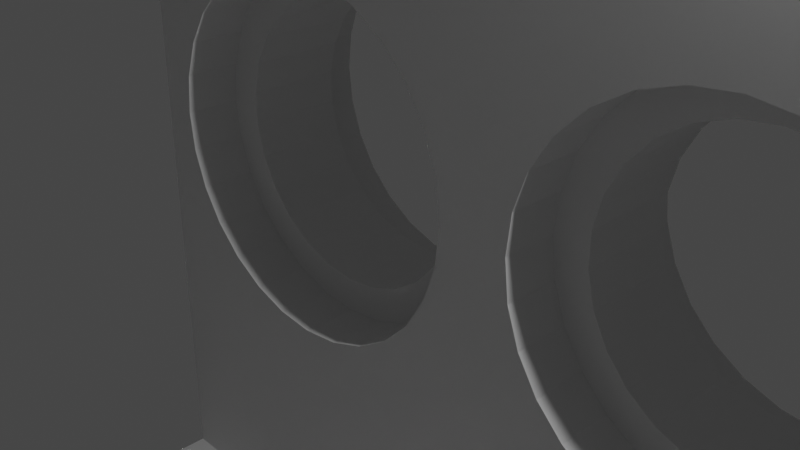 # Source: Bracket.blend  (saved by Blender 2.90.8; exported with 4.5.12 LTS)
import bpy
from mathutils import Matrix  # noqa: F401  (used for matrix-valued properties, if any)

bpy.ops.wm.read_factory_settings(use_empty=True)
scene = bpy.context.scene
scene.name = 'Scene'

# ---- collections
col_collection = bpy.data.collections.new('Collection'); scene.collection.children.link(col_collection)

# ---- world
world_world = bpy.data.worlds.new('World'); scene.world = world_world
world_world.use_nodes = True; world_world.node_tree.nodes.clear()
_N = world_world.node_tree.nodes; _L = world_world.node_tree.links
n0 = _N.new('ShaderNodeOutputWorld'); n0.name = 'World Output'; n0.location = (300, 300)
n1 = _N.new('ShaderNodeBackground'); n1.name = 'Background'; n1.location = (10, 300)
n1.inputs[0].default_value = (0.05088, 0.05088, 0.05088, 1.0)
_L.new(n1.outputs[0], n0.inputs[0])
n0.is_active_output = True
world_world.color = (0.05088, 0.05088, 0.05088)
world_world.use_sun_shadow = False
world_world.sun_shadow_jitter_overblur = 0.0

# ---- cameras
cam_camera = bpy.data.cameras.new('Camera')
cam_camera.clip_end = 100.0
cam_camera.ortho_scale = 7.314

# ---- lights
light_light = bpy.data.lights.new('Light', 'POINT')
light_light.transmission_factor = 0.0
light_light.energy = 1000.0
light_light.shadow_soft_size = 0.1
light_light.shadow_maximum_resolution = 0.006
light_light.use_absolute_resolution = True

# ---- meshes
me_bracket = bpy.data.meshes.new('Bracket')
me_bracket.from_pydata([(3.0, 3.288, -4.151), (2.444, 3.288, -4.214), (3.0, 4.088, -4.151), (3.556, 4.088, -4.214), (3.556, 4.088, -3.089), (4.085, 4.088, -4.399), (3.556, 3.288, -4.214), (4.085, 3.288, -4.399), (4.559, 4.088, -4.697), (4.085, 4.088, -2.904), (4.559, 4.088, -2.606), (4.955, 4.088, -2.21), (4.955, 4.088, -5.093), (5.252, 4.088, -5.567), (5.252, 4.088, -1.736), (5.437, 4.088, -6.095), (5.437, 4.088, -1.208), (6.0, 4.088, -8.051), (5.5, 4.088, -0.6513), (6.0, 4.088, 11.35), (5.5, 4.088, 5.349), (5.437, 4.088, 5.905), (5.252, 4.088, 6.433), (5.252, 4.088, 10.26), (5.437, 4.088, 10.79), (5.5, 4.088, 11.35), (5.942, 4.088, 11.93), (5.942, 1.088, 11.93), (6.0, 1.088, 11.35), (6.0, 1.088, -6.651), (5.5, 1.088, 5.349), (5.5, 1.088, -0.6513), (5.437, 1.088, -1.208), (5.252, 1.088, -1.736), (4.955, 1.088, -2.21), (4.559, 1.088, -2.606), (4.085, 1.088, -2.904), (3.556, 1.088, -3.089), (3.0, 1.088, -3.151), (2.444, 1.088, -3.089), (1.915, 1.088, -2.904), (1.915, 1.888, -2.904), (1.441, 1.888, -2.606), (1.441, 1.088, -2.606), (-1.915, 1.088, -2.904), (-1.441, 1.088, -2.606), (-1.915, 1.888, -2.904), (-2.444, 1.888, -3.089), (-2.444, 1.088, -3.089), (-6.0, 1.088, -6.651), (-3.0, 1.088, -3.151), (-3.556, 1.088, -3.089), (-4.085, 1.088, -2.904), (-4.559, 1.088, -2.606), (-4.955, 1.088, -2.21), (-5.252, 1.088, -1.736), (-5.437, 1.088, -1.208), (-5.5, 1.088, -0.6513), (-5.5, 1.088, 5.349), (-5.437, 1.088, 4.792), (-5.5, 1.888, 5.349), (-5.437, 1.888, 5.905), (-5.437, 1.088, 5.905), (-6.0, 1.088, 11.35), (-5.252, 1.088, 6.433), (-5.252, 1.088, 10.26), (-5.437, 1.088, 10.79), (-5.5, 1.088, 11.35), (-5.942, 1.088, 11.93), (-6.0, 4.088, 11.35), (-6.0, 4.088, -8.051), (-6.0, 2.488, -9.651), (-6.0, -7.912, -9.651), (-5.5, -1.912, -9.651), (-5.437, -2.468, -9.651), (-5.252, -2.996, -9.651), (-5.252, -6.827, -9.651), (-5.437, -7.355, -9.651), (-5.5, -7.912, -9.651), (-5.942, -8.497, -9.651), (-5.437, -8.468, -9.651), (-5.772, -9.06, -9.651), (-5.252, -8.996, -9.651), (-5.494, -9.579, -9.651), (-4.955, -9.471, -9.651), (-5.121, -10.03, -9.651), (-4.559, -9.866, -9.651), (-4.667, -10.41, -9.651), (-4.746, -10.35, -7.451), (-5.21, -9.941, -7.451), (-4.136, -9.558, -7.451), (-4.207, -10.66, -7.451), (-3.709, -9.782, -7.451), (-3.617, -10.85, -7.451), (-3.241, -9.897, -7.451), (-3.0, -10.91, -7.451), (-2.759, -9.897, -7.451), (-2.291, -9.782, -7.451), (-0.4714, -10.91, -7.451), (-3.0, -10.91, -9.651), (-3.585, -10.85, -9.651), (-3.0, -10.41, -9.651), (-2.444, -10.35, -9.651), (-1.915, -10.16, -9.651), (3.0, -10.91, -9.651), (0.4713, -10.91, -7.451), (3.0, -10.91, -7.451), (2.291, -9.782, -7.451), (2.759, -9.897, -7.451), (3.241, -9.897, -7.451), (3.616, -10.85, -7.451), (3.709, -9.782, -7.451), (4.207, -10.66, -7.451), (4.136, -9.558, -7.451), (4.745, -10.35, -7.451), (5.21, -9.941, -7.451), (5.121, -10.03, -9.651), (5.494, -9.579, -9.651), (5.579, -9.443, -7.451), (5.772, -9.06, -9.651), (5.839, -8.881, -7.451), (5.942, -8.497, -9.651), (5.928, -8.564, -6.651), (5.982, -8.24, -6.651), (6.0, -7.912, -9.651), (6.0, -7.912, -6.651), (6.0, 2.488, -9.651), (5.5, 3.288, -8.851), (5.5, 4.088, -8.051), (5.5, 3.288, -6.651), (5.5, 4.088, -6.651), (5.437, 3.288, -6.095), (5.252, 3.288, -5.567), (0.4999, 3.288, -6.651), (1.915, 3.288, -4.399), (4.955, 3.288, -5.093), (4.559, 3.288, -4.697), (1.441, 3.288, -4.697), (1.441, 4.088, -4.697), (1.915, 4.088, -4.399), (1.441, 4.088, -2.606), (1.915, 4.088, -2.904), (2.444, 4.088, -4.214), (2.444, 4.088, -3.089), (3.0, 4.088, -3.151), (3.0, 3.288, -3.151), (3.556, 3.288, -3.089), (4.085, 3.288, -2.904), (4.559, 3.288, -2.606), (3.929, 3.288, -2.422), (4.326, 3.288, -2.148), (4.955, 3.288, -2.21), (4.646, 3.288, -1.787), (5.252, 3.288, -1.736), (4.87, 3.288, -1.36), (5.437, 3.288, -1.208), (4.985, 3.288, -0.8923), (5.5, 3.288, -0.6513), (4.985, 3.288, -0.4102), (5.437, 3.288, -0.09495), (5.437, 4.088, -0.09495), (5.437, 4.088, 4.792), (5.252, 4.088, 4.264), (5.437, 3.288, 4.792), (5.5, 3.288, 5.349), (5.437, 3.288, 5.905), (4.985, 3.288, 5.59), (4.985, 3.288, 5.108), (4.985, 1.888, 5.59), (4.87, 1.888, 6.058), (4.87, 3.288, 6.058), (4.646, 1.888, 6.485), (4.646, 3.288, 6.485), (5.252, 3.288, 6.433), (4.955, 3.288, 6.907), (4.955, 4.088, 6.907), (4.559, 3.288, 7.303), (4.559, 4.088, 7.303), (4.955, 4.088, 9.79), (5.252, 3.288, 10.26), (5.437, 3.288, 10.79), (4.87, 3.288, 10.64), (4.646, 3.288, 10.21), (4.955, 3.288, 9.79), (4.326, 3.288, 9.852), (4.559, 3.288, 9.394), (4.559, 4.088, 9.394), (4.085, 4.088, 9.096), (4.085, 4.088, 7.601), (4.085, 3.288, 7.601), (3.556, 3.288, 7.786), (3.556, 4.088, 7.786), (3.0, 3.288, 7.849), (3.0, 4.088, 7.849), (3.556, 4.088, 8.911), (4.085, 3.288, 9.096), (3.556, 3.288, 8.911), (3.0, 4.088, 8.849), (3.0, 3.288, 8.849), (2.444, 4.088, 8.911), (2.444, 4.088, 7.786), (2.444, 3.288, 7.786), (1.915, 3.288, 7.601), (1.915, 4.088, 7.601), (1.441, 3.288, 7.303), (1.441, 4.088, 7.303), (1.441, 4.088, 9.394), (1.915, 4.088, 9.096), (2.444, 3.288, 8.911), (1.915, 3.288, 9.096), (2.521, 3.288, 9.407), (3.0, 3.288, 9.349), (3.0, 1.888, 9.349), (3.479, 1.888, 9.407), (3.479, 3.288, 9.407), (3.929, 1.888, 9.578), (3.929, 3.288, 9.578), (4.326, 1.888, 9.852), (4.646, 1.888, 10.21), (4.955, 1.888, 9.79), (5.252, 1.888, 10.26), (4.87, 1.888, 10.64), (5.437, 1.888, 10.79), (4.985, 1.888, 11.11), (4.985, 3.288, 11.11), (4.985, 1.888, 11.59), (4.985, 3.288, 11.59), (5.5, 3.288, 11.35), (5.437, 3.288, 11.91), (5.437, 4.088, 11.91), (5.252, 3.288, 12.43), (5.252, 4.088, 12.43), (5.772, 4.088, 12.5), (5.772, 1.088, 12.5), (5.494, 1.088, 13.02), (5.252, 1.088, 12.43), (4.955, 1.088, 12.91), (5.252, 1.888, 12.43), (5.437, 1.888, 11.91), (5.437, 1.088, 11.91), (5.5, 1.888, 11.35), (5.5, 1.088, 11.35), (5.437, 1.088, 10.79), (5.252, 1.088, 10.26), (5.252, 1.088, 6.433), (4.955, 1.088, 9.79), (4.955, 1.088, 6.907), (5.252, 1.888, 6.433), (5.437, 1.888, 5.905), (5.437, 1.088, 5.905), (5.5, 1.888, 5.349), (5.437, 1.888, 4.792), (5.437, 1.088, 4.792), (5.437, 1.088, -0.09495), (5.252, 1.088, 4.264), (5.252, 1.088, 0.4335), (5.437, 1.888, -0.09495), (5.5, 1.888, -0.6513), (5.437, 1.888, -1.208), (4.985, 1.888, -0.8923), (4.985, 1.888, -0.4102), (4.87, 1.888, -1.36), (5.252, 1.888, -1.736), (4.646, 1.888, -1.787), (4.955, 1.888, -2.21), (4.326, 1.888, -2.148), (4.559, 1.888, -2.606), (3.929, 1.888, -2.422), (3.479, 3.288, -2.593), (3.479, 1.888, -2.593), (3.0, 3.288, -2.651), (3.0, 1.888, -2.651), (2.521, 3.288, -2.593), (2.444, 3.288, -3.089), (1.915, 3.288, -2.904), (2.07, 3.288, -2.422), (2.521, 1.888, -2.593), (2.07, 1.888, -2.422), (1.674, 3.288, -2.148), (1.441, 3.288, -2.606), (1.045, 3.288, -2.21), (1.354, 3.288, -1.787), (1.674, 1.888, -2.148), (1.354, 1.888, -1.787), (1.13, 3.288, -1.36), (0.7475, 3.288, -1.736), (0.5626, 3.288, -1.208), (1.015, 3.288, -0.8923), (1.13, 1.888, -1.36), (1.015, 1.888, -0.8923), (1.015, 3.288, -0.4102), (0.4999, 3.288, -0.6513), (0.5626, 3.288, -0.09495), (1.13, 3.288, 0.05796), (1.015, 1.888, -0.4102), (1.13, 1.888, 0.05796), (1.354, 3.288, 0.4849), (0.7475, 3.288, 0.4335), (1.045, 3.288, 0.9075), (1.674, 3.288, 0.8458), (1.354, 1.888, 0.4849), (1.674, 1.888, 0.8458), (2.07, 3.288, 1.12), (1.441, 3.288, 1.303), (1.915, 3.288, 1.601), (2.521, 3.288, 1.291), (2.07, 1.888, 1.12), (2.521, 1.888, 1.291), (3.0, 3.288, 1.349), (2.444, 3.288, 1.786), (3.0, 3.288, 1.849), (3.556, 3.288, 1.786), (3.479, 3.288, 1.291), (3.0, 1.888, 1.349), (3.479, 1.888, 1.291), (3.929, 3.288, 1.12), (4.085, 3.288, 1.601), (4.559, 3.288, 1.303), (4.326, 3.288, 0.8458), (3.929, 1.888, 1.12), (4.326, 1.888, 0.8458), (4.646, 3.288, 0.4849), (4.955, 3.288, 0.9075), (5.252, 3.288, 0.4335), (4.87, 3.288, 0.05796), (4.646, 1.888, 0.4849), (4.87, 1.888, 0.05796), (5.252, 1.888, 0.4335), (4.955, 1.888, 0.9075), (4.559, 1.888, 1.303), (4.559, 1.088, 1.303), (4.085, 1.088, 1.601), (4.085, 1.088, 3.096), (3.556, 1.088, 2.911), (3.556, 1.088, 1.786), (3.0, 1.088, 2.849), (3.0, 1.088, 1.849), (2.444, 1.088, 1.786), (2.444, 1.088, 2.911), (1.915, 1.088, 1.601), (1.915, 1.088, 3.096), (1.441, 1.088, 3.394), (1.441, 1.088, 1.303), (1.045, 1.088, 3.79), (-1.441, 1.088, 3.394), (-1.045, 1.088, 3.79), (-1.441, 1.888, 3.394), (-1.915, 1.888, 3.096), (-1.915, 1.088, 3.096), (-1.441, 1.088, 1.303), (-1.915, 1.088, 1.601), (-2.444, 1.088, 2.911), (-2.444, 1.088, 1.786), (-3.0, 1.088, 2.849), (-3.0, 1.088, 1.849), (-3.556, 1.088, 1.786), (-3.556, 1.088, 2.911), (-4.085, 1.088, 1.601), (-4.085, 1.088, 3.096), (-4.559, 1.088, 3.394), (-4.559, 1.088, 1.303), (-4.955, 1.088, 3.79), (-4.955, 1.088, 0.9075), (-5.252, 1.088, 4.264), (-5.252, 1.088, 0.4335), (-5.437, 1.088, -0.09495), (-5.437, 1.888, 4.792), (-5.252, 1.888, 4.264), (-4.87, 1.888, 4.64), (-4.985, 1.888, 5.108), (-4.985, 1.888, 5.59), (-4.985, 3.288, 5.59), (-4.87, 3.288, 6.058), (-5.437, 3.288, 5.905), (-5.5, 3.288, 5.349), (-4.985, 3.288, 5.108), (-5.437, 3.288, 4.792), (-4.87, 3.288, 4.64), (-5.252, 3.288, 4.264), (-4.646, 3.288, 4.213), (-4.955, 3.288, 3.79), (-4.326, 3.288, 3.852), (-4.559, 3.288, 3.394), (-4.955, 4.088, 3.79), (-5.252, 4.088, 4.264), (-5.252, 4.088, 0.4335), (-4.955, 4.088, 0.9075), (-5.252, 3.288, 0.4335), (-5.437, 3.288, -0.09495), (-5.437, 4.088, -0.09495), (-5.5, 3.288, -0.6513), (-5.5, 4.088, -0.6513), (-5.5, 4.088, 5.349), (-5.437, 4.088, 4.792), (-5.437, 4.088, 5.905), (-5.252, 4.088, 6.433), (-5.252, 3.288, 6.433), (-4.955, 4.088, 6.907), (-4.955, 4.088, 9.79), (-4.559, 4.088, 9.394), (-4.559, 4.088, 7.303), (-4.955, 3.288, 6.907), (-4.559, 3.288, 7.303), (-4.085, 4.088, 7.601), (-4.085, 4.088, 9.096), (-3.556, 4.088, 8.911), (-3.556, 4.088, 7.786), (-4.085, 3.288, 7.601), (-3.556, 3.288, 7.786), (-3.0, 4.088, 7.849), (-3.0, 4.088, 8.849), (-2.444, 4.088, 8.911), (-2.444, 4.088, 7.786), (-3.0, 3.288, 7.849), (-2.444, 3.288, 7.786), (-1.915, 4.088, 7.601), (-1.915, 4.088, 9.096), (-1.441, 4.088, 9.394), (-1.441, 4.088, 7.303), (-1.915, 3.288, 7.601), (-1.441, 3.288, 7.303), (-1.045, 4.088, 6.907), (1.045, 4.088, 9.79), (1.045, 4.088, 6.907), (0.7475, 4.088, 6.433), (-0.7477, 4.088, 6.433), (0.5626, 4.088, 5.905), (-0.5628, 4.088, 5.905), (-0.5001, 4.088, 5.349), (0.4999, 4.088, 5.349), (-0.5628, 4.088, 4.792), (0.5626, 4.088, 4.792), (0.7475, 4.088, 4.264), (-0.7477, 4.088, 4.264), (-1.045, 4.088, 3.79), (1.045, 4.088, 3.79), (-1.441, 4.088, 3.394), (1.045, 4.088, 0.9075), (-1.045, 4.088, 0.9075), (-0.7477, 4.088, 0.4335), (0.7475, 4.088, 0.4335), (-0.5628, 4.088, -0.09495), (0.5626, 4.088, -0.09495), (-0.5001, 4.088, -0.6513), (0.4999, 4.088, -0.6513), (-0.5628, 4.088, -1.208), (0.5626, 4.088, -1.208), (0.7475, 4.088, -1.736), (-0.7477, 4.088, -1.736), (1.045, 4.088, -2.21), (-1.045, 4.088, -2.21), (1.045, 4.088, -5.093), (-1.441, 4.088, -2.606), (-1.045, 3.288, -2.21), (-0.7477, 3.288, -1.736), (-1.354, 3.288, -1.787), (-1.13, 3.288, -1.36), (-0.5628, 3.288, -1.208), (-1.015, 3.288, -0.8923), (-0.5001, 3.288, -0.6513), (-1.015, 3.288, -0.4102), (-0.5628, 3.288, -0.09495), (-1.13, 3.288, 0.05796), (-0.7477, 3.288, 0.4335), (-1.354, 3.288, 0.4849), (-1.045, 3.288, 0.9075), (-1.674, 3.288, 0.8458), (-1.441, 3.288, 1.303), (-1.441, 4.088, 1.303), (-1.915, 3.288, 1.601), (-1.915, 4.088, 1.601), (-1.915, 4.088, 3.096), (-1.441, 3.288, 3.394), (-1.045, 3.288, 3.79), (-1.674, 3.288, 3.852), (-1.354, 3.288, 4.213), (-0.7477, 3.288, 4.264), (-1.13, 3.288, 4.64), (-0.5628, 3.288, 4.792), (-1.015, 3.288, 5.108), (-0.5001, 3.288, 5.349), (-1.015, 3.288, 5.59), (-0.5628, 3.288, 5.905), (-1.13, 3.288, 6.058), (-0.7477, 3.288, 6.433), (-1.354, 3.288, 6.485), (-1.045, 3.288, 6.907), (-1.674, 3.288, 6.846), (-2.071, 3.288, 7.12), (-2.071, 1.888, 7.12), (-2.521, 1.888, 7.291), (-2.521, 3.288, 7.291), (-3.0, 3.288, 7.349), (-3.0, 1.888, 7.349), (-3.479, 1.888, 7.291), (-3.479, 3.288, 7.291), (-3.93, 1.888, 7.12), (-3.93, 3.288, 7.12), (-4.326, 3.288, 6.846), (-4.326, 1.888, 6.846), (-4.646, 1.888, 6.485), (-4.646, 3.288, 6.485), (-4.87, 1.888, 6.058), (-5.252, 1.888, 6.433), (-4.955, 1.888, 6.907), (-4.955, 1.088, 6.907), (-4.955, 1.088, 9.79), (-4.559, 1.088, 7.303), (-4.559, 1.088, 9.394), (-4.955, 1.888, 9.79), (-5.252, 1.888, 10.26), (-5.437, 1.888, 10.79), (-4.87, 1.888, 10.64), (-4.985, 1.888, 11.11), (-5.5, 1.888, 11.35), (-4.985, 1.888, 11.59), (-5.437, 1.888, 11.91), (-5.437, 1.088, 11.91), (-5.252, 1.888, 12.43), (-5.252, 1.088, 12.43), (-5.772, 1.088, 12.5), (-5.772, 4.088, 12.5), (-5.942, 4.088, 11.93), (-5.437, 4.088, 11.91), (-5.5, 4.088, 11.35), (-5.5, 3.288, 11.35), (-5.437, 3.288, 10.79), (-5.437, 4.088, 10.79), (-5.252, 4.088, 10.26), (-5.252, 3.288, 10.26), (-4.955, 3.288, 9.79), (-4.559, 3.288, 9.394), (-4.326, 3.288, 9.852), (-3.93, 3.288, 9.578), (-4.085, 3.288, 9.096), (-3.556, 3.288, 8.911), (-3.479, 3.288, 9.407), (-3.0, 3.288, 9.349), (-3.0, 3.288, 8.849), (-2.444, 3.288, 8.911), (-2.521, 3.288, 9.407), (-1.915, 3.288, 9.096), (-1.441, 3.288, 9.394), (-2.071, 3.288, 9.578), (-1.674, 3.288, 9.852), (-1.045, 3.288, 9.79), (-1.045, 4.088, 9.79), (0.7475, 4.088, 10.26), (1.045, 3.288, 9.79), (1.441, 3.288, 9.394), (2.07, 3.288, 9.578), (1.674, 3.288, 9.852), (2.07, 1.888, 9.578), (2.521, 1.888, 9.407), (1.915, 1.888, 9.096), (1.441, 1.888, 9.394), (1.674, 1.888, 9.852), (1.045, 1.888, 9.79), (1.441, 1.088, 9.394), (1.915, 1.088, 9.096), (1.441, 1.088, 7.303), (-1.045, 1.088, 6.907), (-1.045, 1.088, 9.79), (-1.441, 1.088, 9.394), (-1.441, 1.088, 7.303), (-1.045, 1.888, 6.907), (-0.7477, 1.888, 6.433), (-0.7477, 1.088, 6.433), (1.045, 1.088, 6.907), (0.7475, 1.088, 6.433), (1.045, 1.888, 6.907), (1.441, 1.888, 7.303), (1.915, 1.888, 7.601), (1.915, 1.088, 7.601), (2.444, 1.888, 7.786), (2.444, 1.088, 7.786), (2.444, 1.088, 8.911), (2.444, 1.888, 8.911), (3.0, 1.088, 8.849), (3.0, 1.088, 7.849), (3.556, 1.088, 8.911), (3.0, 1.888, 8.849), (3.556, 1.888, 8.911), (4.085, 1.088, 9.096), (4.085, 1.088, 7.601), (3.556, 1.088, 7.786), (4.085, 1.888, 7.601), (4.559, 1.888, 7.303), (4.559, 1.088, 7.303), (4.955, 1.888, 6.907), (4.326, 1.888, 6.846), (3.929, 1.888, 7.12), (4.326, 3.288, 6.846), (3.929, 3.288, 7.12), (3.479, 3.288, 7.291), (3.479, 1.888, 7.291), (3.0, 1.888, 7.349), (3.0, 3.288, 7.349), (2.521, 1.888, 7.291), (2.521, 3.288, 7.291), (2.07, 1.888, 7.12), (2.07, 3.288, 7.12), (1.674, 1.888, 6.846), (1.674, 3.288, 6.846), (1.045, 3.288, 6.907), (1.354, 3.288, 6.485), (1.354, 1.888, 6.485), (1.13, 1.888, 6.058), (1.13, 3.288, 6.058), (0.7475, 3.288, 6.433), (0.5626, 3.288, 5.905), (1.015, 3.288, 5.59), (0.4999, 3.288, 5.349), (1.015, 3.288, 5.108), (0.5626, 3.288, 4.792), (1.13, 3.288, 4.64), (0.7475, 3.288, 4.264), (1.354, 3.288, 4.213), (1.045, 3.288, 3.79), (1.674, 3.288, 3.852), (1.441, 3.288, 3.394), (2.07, 3.288, 3.578), (1.915, 3.288, 3.096), (1.441, 4.088, 3.394), (1.915, 4.088, 3.096), (1.441, 4.088, 1.303), (1.915, 4.088, 1.601), (2.444, 4.088, 2.911), (2.444, 4.088, 1.786), (3.0, 4.088, 1.849), (3.0, 4.088, 2.849), (3.556, 4.088, 2.911), (3.556, 4.088, 1.786), (4.085, 4.088, 3.096), (4.085, 4.088, 1.601), (4.559, 4.088, 1.303), (4.559, 4.088, 3.394), (4.955, 4.088, 0.9075), (4.955, 4.088, 3.79), (5.252, 4.088, 0.4335), (5.252, 3.288, 4.264), (4.955, 3.288, 3.79), (4.646, 3.288, 4.213), (4.87, 3.288, 4.64), (4.985, 1.888, 5.108), (4.87, 1.888, 4.64), (5.252, 1.888, 4.264), (4.646, 1.888, 4.213), (4.326, 3.288, 3.852), (4.326, 1.888, 3.852), (3.929, 3.288, 3.578), (4.559, 3.288, 3.394), (4.085, 3.288, 3.096), (3.479, 3.288, 3.407), (3.556, 3.288, 2.911), (3.0, 3.288, 3.349), (3.0, 3.288, 2.849), (2.444, 3.288, 2.911), (2.521, 3.288, 3.407), (3.0, 1.888, 3.349), (3.479, 1.888, 3.407), (3.556, 1.888, 2.911), (4.085, 1.888, 3.096), (3.929, 1.888, 3.578), (4.559, 1.888, 3.394), (4.955, 1.888, 3.79), (4.955, 1.088, 3.79), (4.955, 1.088, 0.9075), (4.559, 1.088, 3.394), (3.0, 1.888, 2.849), (2.444, 1.888, 2.911), (2.521, 1.888, 3.407), (1.915, 1.888, 3.096), (2.07, 1.888, 3.578), (1.441, 1.888, 3.394), (1.674, 1.888, 3.852), (1.045, 1.888, 3.79), (1.354, 1.888, 4.213), (0.7475, 1.888, 4.264), (0.7475, 1.088, 4.264), (0.5626, 1.888, 4.792), (0.5626, 1.088, 4.792), (-0.7477, 1.088, 4.264), (-0.5628, 1.088, 4.792), (-0.7477, 1.888, 4.264), (-1.045, 1.888, 3.79), (-1.354, 1.888, 4.213), (-1.674, 1.888, 3.852), (-2.071, 3.288, 3.578), (-2.071, 1.888, 3.578), (-2.521, 3.288, 3.407), (-1.915, 3.288, 3.096), (-2.444, 3.288, 2.911), (-2.444, 4.088, 2.911), (-3.0, 4.088, 2.849), (-3.0, 4.088, 1.849), (-2.444, 4.088, 1.786), (-3.0, 3.288, 1.849), (-3.556, 3.288, 1.786), (-3.556, 4.088, 1.786), (-4.085, 3.288, 1.601), (-4.085, 4.088, 1.601), (-3.556, 4.088, 2.911), (-3.0, 3.288, 2.849), (-3.556, 3.288, 2.911), (-4.085, 4.088, 3.096), (-4.085, 3.288, 3.096), (-4.559, 4.088, 3.394), (-4.559, 4.088, 1.303), (-4.559, 3.288, 1.303), (-4.955, 3.288, 0.9075), (-4.326, 3.288, 0.8458), (-4.646, 3.288, 0.4849), (-4.646, 1.888, 0.4849), (-4.87, 1.888, 0.05796), (-4.87, 3.288, 0.05796), (-4.985, 1.888, -0.4102), (-4.985, 3.288, -0.4102), (-4.985, 1.888, -0.8923), (-4.985, 3.288, -0.8923), (-5.437, 3.288, -1.208), (-4.87, 3.288, -1.36), (-5.252, 3.288, -1.736), (-4.646, 3.288, -1.787), (-4.955, 3.288, -2.21), (-4.326, 3.288, -2.148), (-4.559, 3.288, -2.606), (-3.93, 3.288, -2.422), (-4.085, 3.288, -2.904), (-4.559, 4.088, -2.606), (-4.955, 4.088, -2.21), (-4.559, 4.088, -4.697), (-4.085, 4.088, -4.399), (-4.559, 3.288, -4.697), (-4.955, 3.288, -5.093), (-4.955, 4.088, -5.093), (-5.252, 3.288, -5.567), (-5.252, 4.088, -5.567), (-5.252, 4.088, -1.736), (-5.437, 4.088, -6.095), (-5.437, 3.288, -6.095), (-5.5, 3.288, -6.651), (-5.5, 4.088, -6.651), (-5.5, 4.088, -8.051), (-5.5, 3.288, -8.851), (-5.369, 3.288, -8.851), (-5.182, 2.868, -9.272), (-4.921, 2.488, -9.651), (-4.527, 2.109, -9.651), (-4.559, 0.04279, -9.651), (-4.085, 0.3406, -9.651), (-4.559, 0.04279, -8.851), (-4.955, -0.3531, -8.851), (-4.955, -0.3531, -9.651), (-5.252, -0.8271, -8.851), (-5.252, -0.8271, -9.651), (-5.437, -1.355, -9.651), (-5.437, -1.355, -8.851), (-5.5, -1.912, -8.851), (-5.437, -2.468, -8.851), (-5.0, -1.912, -8.851), (-4.942, -2.39, -8.851), (-5.252, -2.996, -8.851), (-4.771, -2.841, -8.851), (-4.955, -3.471, -8.851), (-4.497, -3.238, -8.851), (-4.559, -3.866, -8.851), (-4.136, -3.558, -8.851), (-4.085, -4.164, -8.851), (-4.559, -3.866, -9.651), (-4.955, -3.471, -9.651), (-4.955, -6.353, -9.651), (-4.559, -5.957, -9.651), (-4.955, -6.353, -8.851), (-5.252, -6.827, -8.851), (-5.437, -7.355, -8.851), (-4.942, -7.433, -8.851), (-5.0, -7.912, -8.851), (-4.942, -7.433, -7.451), (-5.0, -7.912, -7.451), (-4.942, -8.39, -8.851), (-5.437, -8.468, -8.851), (-5.252, -8.996, -8.851), (-4.771, -8.841, -8.851), (-4.955, -9.471, -8.851), (-4.497, -9.238, -8.851), (-4.559, -9.866, -8.851), (-4.136, -9.558, -8.851), (-4.085, -10.16, -8.851), (-4.085, -10.16, -9.651), (-3.556, -10.35, -8.851), (-3.556, -10.35, -9.651), (-4.148, -10.68, -9.651), (-3.0, -10.41, -8.851), (-2.444, -10.35, -8.851), (-2.759, -9.897, -8.851), (-2.291, -9.782, -8.851), (-1.915, -10.16, -8.851), (-1.864, -9.558, -8.851), (-1.441, -9.866, -8.851), (-1.441, -9.866, -9.651), (1.441, -9.866, -9.651), (1.915, -10.16, -9.651), (1.915, -10.16, -8.851), (2.444, -10.35, -8.851), (2.444, -10.35, -9.651), (3.0, -10.41, -9.651), (3.585, -10.85, -9.651), (3.556, -10.35, -9.651), (4.148, -10.68, -9.651), (4.085, -10.16, -9.651), (4.667, -10.41, -9.651), (4.559, -9.866, -9.651), (4.955, -9.471, -9.651), (4.955, -9.471, -8.851), (5.252, -8.996, -8.851), (5.252, -8.996, -9.651), (5.437, -8.468, -8.851), (5.437, -8.468, -9.651), (5.5, -7.912, -8.851), (5.5, -7.912, -9.651), (5.437, -7.355, -8.851), (5.437, -7.355, -9.651), (5.252, -6.827, -9.651), (5.252, -2.996, -9.651), (5.437, -2.468, -9.651), (5.5, -1.912, -9.651), (5.5, -1.912, -8.851), (5.437, -1.355, -8.851), (5.437, -1.355, -9.651), (5.252, -0.8271, -9.651), (4.955, -0.3531, -9.651), (4.559, 0.04279, -9.651), (4.559, 0.04279, -8.851), (4.085, 0.3406, -8.851), (4.085, 0.3406, -9.651), (4.527, 2.109, -9.651), (4.061, 1.824, -9.651), (4.34, 1.978, -8.851), (4.78, 2.333, -8.851), (4.921, 2.488, -9.651), (5.182, 2.868, -9.272), (5.128, 2.777, -8.851), (5.368, 3.288, -8.851), (1.22, 2.333, -8.851), (0.6314, 3.288, -8.851), (0.4999, 3.288, -8.851), (0.8182, 2.868, -9.272), (-0.8184, 2.868, -9.272), (-1.079, 2.488, -9.651), (-1.22, 2.333, -8.851), (-1.473, 2.109, -9.651), (-1.441, 0.04279, -9.651), (-1.045, -0.3531, -9.651), (-1.441, 0.04279, -8.851), (-1.915, 0.3406, -8.851), (-1.915, 0.3406, -9.651), (-2.444, 0.5255, -8.851), (-2.444, 0.5255, -9.651), (-1.939, 1.824, -9.651), (-1.66, 1.978, -8.851), (-2.167, 1.731, -8.851), (-2.457, 1.648, -9.651), (-2.718, 1.604, -8.851), (-3.0, 1.588, -9.651), (-3.0, 0.5882, -9.651), (-3.0, 0.5882, -8.851), (-3.556, 0.5255, -8.851), (-3.556, 0.5255, -9.651), (-3.543, 1.648, -9.651), (-4.061, 1.824, -9.651), (-3.833, 1.731, -8.851), (-3.282, 1.604, -8.851), (-4.341, 1.978, -8.851), (-4.78, 2.333, -8.851), (-5.129, 2.777, -8.851), (-4.085, 0.3406, -8.851), (-3.709, -0.04176, -8.851), (-3.241, 0.07363, -8.851), (-3.241, 0.07363, -7.451), (-3.709, -0.04176, -7.451), (-4.136, -0.2658, -8.851), (-4.136, -0.2658, -7.451), (-4.497, -0.5855, -8.851), (-4.497, -0.5855, -7.451), (-4.771, -0.9823, -8.851), (-4.771, -0.9823, -7.451), (-4.942, -1.433, -8.851), (-4.942, -1.433, -7.451), (-5.0, -1.912, -7.451), (-5.389, -1.368, -7.451), (-5.45, -1.912, -7.451), (-4.942, -2.39, -7.451), (-4.771, -2.841, -7.451), (-4.771, -6.982, -7.451), (-4.497, -6.586, -7.451), (-4.497, -3.238, -7.451), (-4.136, -6.266, -7.451), (-4.136, -3.558, -7.451), (-3.709, -6.042, -7.451), (-3.709, -3.782, -7.451), (-3.241, -5.926, -7.451), (-3.241, -3.897, -7.451), (-2.759, -5.926, -7.451), (-2.759, -3.897, -7.451), (-2.291, -6.042, -7.451), (-2.291, -3.782, -7.451), (-1.864, -6.266, -7.451), (-1.864, -3.558, -7.451), (-1.503, -6.586, -7.451), (-1.503, -3.238, -7.451), (-1.229, -6.982, -7.451), (-1.229, -2.841, -7.451), (-0.5502, -1.89, -7.451), (-1.058, -7.433, -7.451), (-1.0, -7.912, -7.451), (-1.058, -7.433, -8.851), (-1.0, -7.912, -8.851), (-0.5628, -7.355, -8.851), (-0.5001, -7.912, -8.851), (-0.5628, -8.468, -8.851), (-0.5628, -8.468, -9.651), (-0.7477, -8.996, -9.651), (0.7475, -8.996, -9.651), (-1.045, -9.471, -9.651), (1.045, -9.471, -9.651), (-1.045, -9.471, -8.851), (-0.7477, -8.996, -8.851), (-1.229, -8.841, -8.851), (-1.058, -8.39, -8.851), (-1.229, -8.841, -7.451), (-1.058, -8.39, -7.451), (-1.503, -9.238, -7.451), (-1.864, -9.558, -7.451), (-1.503, -9.238, -8.851), (1.045, -9.471, -8.851), (1.441, -9.866, -8.851), (1.503, -9.238, -8.851), (1.864, -9.558, -8.851), (2.291, -9.782, -8.851), (1.864, -9.558, -7.451), (2.759, -9.897, -8.851), (3.0, -10.41, -8.851), (3.241, -9.897, -8.851), (3.556, -10.35, -8.851), (3.709, -9.782, -8.851), (4.085, -10.16, -8.851), (4.136, -9.558, -8.851), (4.559, -9.866, -8.851), (4.497, -9.238, -8.851), (4.771, -8.841, -8.851), (4.497, -9.238, -7.451), (4.771, -8.841, -7.451), (4.942, -8.39, -8.851), (4.942, -8.39, -7.451), (5.0, -7.912, -8.851), (5.0, -7.912, -7.451), (4.942, -7.433, -8.851), (5.252, -6.827, -8.851), (4.771, -6.982, -8.851), (4.955, -6.353, -8.851), (4.955, -6.353, -9.651), (4.955, -3.471, -9.651), (4.559, -5.957, -9.651), (4.559, -3.866, -9.651), (4.955, -3.471, -8.851), (5.252, -2.996, -8.851), (5.437, -2.468, -8.851), (4.942, -2.39, -8.851), (5.0, -1.912, -8.851), (4.942, -2.39, -7.451), (5.0, -1.912, -7.451), (4.942, -1.433, -8.851), (5.252, -0.8271, -8.851), (4.771, -0.9823, -8.851), (4.955, -0.3531, -8.851), (4.497, -0.5855, -8.851), (4.136, -0.2658, -8.851), (4.497, -0.5855, -7.451), (4.136, -0.2658, -7.451), (3.709, -0.04176, -8.851), (3.556, 0.5255, -8.851), (3.241, 0.07363, -8.851), (3.709, -0.04176, -7.451), (3.241, 0.07363, -7.451), (2.759, 0.07363, -8.851), (3.0, 0.5882, -8.851), (2.444, 0.5255, -8.851), (3.0, 0.5882, -9.651), (3.556, 0.5255, -9.651), (3.543, 1.648, -9.651), (3.833, 1.731, -8.851), (3.282, 1.604, -8.851), (3.0, 1.588, -9.651), (2.718, 1.604, -8.851), (2.457, 1.648, -9.651), (2.444, 0.5255, -9.651), (1.939, 1.824, -9.651), (2.167, 1.731, -8.851), (1.659, 1.978, -8.851), (1.473, 2.109, -9.651), (1.915, 0.3406, -9.651), (1.441, 0.04279, -9.651), (1.441, 0.04279, -8.851), (1.045, -0.3531, -8.851), (1.045, -0.3531, -9.651), (1.079, 2.488, -9.651), (0.7475, -0.8271, -8.851), (0.7475, -0.8271, -9.651), (-0.7477, -0.8271, -9.651), (-0.5628, -1.355, -9.651), (0.5626, -1.355, -9.651), (-0.5001, -1.912, -9.651), (0.4999, -1.912, -9.651), (0.5626, -2.468, -9.651), (-0.5628, -2.468, -9.651), (-0.7477, -2.996, -9.651), (0.7475, -2.996, -9.651), (1.045, -3.471, -9.651), (-1.045, -3.471, -9.651), (-1.441, -3.866, -9.651), (1.441, -3.866, -9.651), (1.045, -6.353, -9.651), (-1.441, -5.957, -9.651), (-1.045, -6.353, -9.651), (-0.7477, -6.827, -9.651), (0.7475, -6.827, -9.651), (-0.5628, -7.355, -9.651), (0.5626, -7.355, -9.651), (-0.5001, -7.912, -9.651), (0.4999, -7.912, -9.651), (0.5626, -8.468, -9.651), (0.5626, -8.468, -8.851), (0.7475, -8.996, -8.851), (1.058, -8.39, -8.851), (1.229, -8.841, -8.851), (1.058, -8.39, -7.451), (1.229, -8.841, -7.451), (1.503, -9.238, -7.451), (0.9999, -7.912, -7.451), (0.55, -1.89, -7.451), (1.058, -7.433, -7.451), (1.229, -6.982, -7.451), (1.229, -2.841, -7.451), (1.058, -2.39, -7.451), (1.229, -2.841, -8.851), (1.058, -2.39, -8.851), (0.7475, -2.996, -8.851), (1.045, -3.471, -8.851), (1.503, -3.238, -8.851), (1.441, -3.866, -8.851), (1.864, -3.558, -8.851), (1.915, -4.164, -8.851), (1.915, -4.164, -9.651), (1.441, -5.957, -9.651), (1.915, -5.659, -9.651), (1.441, -5.957, -8.851), (1.045, -6.353, -8.851), (0.7475, -6.827, -8.851), (1.229, -6.982, -8.851), (1.058, -7.433, -8.851), (1.503, -6.586, -7.451), (1.503, -6.586, -8.851), (1.864, -6.266, -7.451), (1.864, -6.266, -8.851), (1.915, -5.659, -8.851), (2.291, -6.042, -8.851), (2.291, -6.042, -7.451), (2.759, -5.926, -7.451), (2.759, -5.926, -8.851), (2.444, -5.474, -8.851), (3.0, -5.412, -8.851), (3.241, -5.926, -8.851), (3.241, -5.926, -7.451), (3.709, -6.042, -7.451), (3.709, -6.042, -8.851), (3.556, -5.474, -8.851), (4.085, -5.659, -8.851), (4.136, -6.266, -8.851), (4.136, -6.266, -7.451), (4.497, -6.586, -7.451), (4.497, -6.586, -8.851), (4.559, -5.957, -8.851), (4.771, -6.982, -7.451), (4.942, -7.433, -7.451), (5.45, -1.912, -7.451), (4.771, -2.841, -7.451), (4.497, -3.238, -7.451), (4.771, -2.841, -8.851), (4.497, -3.238, -8.851), (4.559, -3.866, -8.851), (4.136, -3.558, -8.851), (4.085, -4.164, -8.851), (4.085, -4.164, -9.651), (3.556, -4.349, -9.651), (3.556, -5.474, -9.651), (4.085, -5.659, -9.651), (3.0, -5.412, -9.651), (3.0, -4.412, -9.651), (3.556, -4.349, -8.851), (3.0, -4.412, -8.851), (2.444, -4.349, -9.651), (2.444, -4.349, -8.851), (2.759, -3.897, -8.851), (3.241, -3.897, -8.851), (2.759, -3.897, -7.451), (3.241, -3.897, -7.451), (3.709, -3.782, -8.851), (3.709, -3.782, -7.451), (4.136, -3.558, -7.451), (2.291, -3.782, -7.451), (2.291, -3.782, -8.851), (1.864, -3.558, -7.451), (1.503, -3.238, -7.451), (2.444, -5.474, -9.651), (5.45, -8.816, -7.451), (5.45, -1.912, -6.651), (5.389, -1.368, -7.451), (5.389, -1.368, -6.651), (5.209, -0.8515, -6.651), (5.209, -0.8515, -7.451), (4.918, -0.3878, -7.451), (4.918, -0.3878, -6.651), (4.532, -0.0001163, -7.451), (4.532, -0.0001163, -6.651), (4.07, 0.2923, -6.651), (4.07, 0.2923, -7.451), (3.554, 0.4747, -7.451), (3.554, 0.4747, -6.651), (3.011, 0.5382, -7.451), (3.011, 0.5382, -6.651), (-1.949, 0.3015, -6.651), (2.467, 0.4795, -6.651), (2.467, 0.4795, -7.451), (1.949, 0.3015, -7.451), (1.949, 0.3015, -6.651), (1.484, 0.01318, -7.451), (1.484, 0.01318, -6.651), (-1.484, 0.01318, -6.651), (-1.095, -0.3711, -6.651), (1.095, -0.3711, -6.651), (1.095, -0.3711, -7.451), (0.8006, -0.8323, -7.451), (0.8006, -0.8323, -6.651), (-0.8007, -0.8323, -6.651), (-0.616, -1.347, -6.651), (0.6158, -1.347, -6.651), (0.6158, -1.347, -7.451), (0.55, -1.89, -6.651), (-0.5502, -1.89, -6.651), (-0.4714, -10.91, -6.651), (0.4713, -10.91, -6.651), (-0.616, -1.347, -7.451), (-0.8007, -0.8323, -7.451), (-1.058, -1.433, -7.451), (-1.0, -1.912, -7.451), (-1.058, -1.433, -8.851), (-1.0, -1.912, -8.851), (-0.5628, -1.355, -8.851), (-0.5001, -1.912, -8.851), (-0.5628, -2.468, -8.851), (-1.058, -2.39, -8.851), (-0.7477, -2.996, -8.851), (-1.229, -2.841, -8.851), (-1.045, -3.471, -8.851), (-1.503, -3.238, -8.851), (-1.441, -3.866, -8.851), (-1.915, -4.164, -9.651), (-1.915, -5.659, -9.651), (-2.444, -5.474, -9.651), (-2.444, -5.474, -8.851), (-3.0, -5.412, -8.851), (-3.0, -5.412, -9.651), (-2.444, -4.349, -9.651), (-3.0, -4.412, -9.651), (-2.444, -4.349, -8.851), (-1.915, -4.164, -8.851), (-2.291, -3.782, -8.851), (-1.864, -3.558, -8.851), (-2.759, -3.897, -8.851), (-3.0, -4.412, -8.851), (-3.241, -3.897, -8.851), (-3.556, -4.349, -8.851), (-3.556, -4.349, -9.651), (-4.085, -4.164, -9.651), (-4.085, -5.659, -9.651), (-3.556, -5.474, -9.651), (-4.085, -5.659, -8.851), (-4.559, -5.957, -8.851), (-4.136, -6.266, -8.851), (-4.497, -6.586, -8.851), (-4.771, -6.982, -8.851), (-3.709, -6.042, -8.851), (-3.556, -5.474, -8.851), (-3.241, -5.926, -8.851), (-2.759, -5.926, -8.851), (-3.709, -3.782, -8.851), (-2.291, -6.042, -8.851), (-1.915, -5.659, -8.851), (-1.864, -6.266, -8.851), (-1.441, -5.957, -8.851), (-1.503, -6.586, -8.851), (-1.045, -6.353, -8.851), (-1.229, -6.982, -8.851), (-0.7477, -6.827, -8.851), (-1.058, -2.39, -7.451), (-0.7477, -0.8271, -8.851), (-1.229, -0.9823, -8.851), (-1.045, -0.3531, -8.851), (-1.503, -0.5855, -8.851), (-1.864, -0.2658, -8.851), (-1.503, -0.5855, -7.451), (-1.864, -0.2658, -7.451), (-2.291, -0.04176, -8.851), (-2.291, -0.04176, -7.451), (-2.759, 0.07363, -8.851), (-2.759, 0.07363, -7.451), (-2.467, 0.4795, -7.451), (-1.949, 0.3015, -7.451), (-2.467, 0.4795, -6.651), (-3.011, 0.5382, -7.451), (-3.011, 0.5382, -6.651), (-3.554, 0.4747, -6.651), (-3.554, 0.4747, -7.451), (-4.07, 0.2923, -7.451), (-4.07, 0.2923, -6.651), (-4.532, -0.0001163, -7.451), (-4.532, -0.0001163, -6.651), (-4.918, -0.3878, -6.651), (-4.918, -0.3878, -7.451), (-5.209, -0.8515, -7.451), (-5.209, -0.8515, -6.651), (-5.389, -1.368, -6.651), (-5.45, -1.912, -6.651), (-5.45, -8.816, -7.451), (-4.942, -8.39, -7.451), (-4.771, -8.841, -7.451), (-5.455, -8.86, -7.451), (-5.47, -8.903, -7.451), (-5.494, -8.941, -7.451), (-5.58, -9.443, -7.451), (-4.497, -9.238, -7.451), (-5.525, -8.972, -7.451), (-5.563, -8.996, -7.451), (-5.606, -9.011, -7.451), (-5.65, -9.016, -7.451), (-5.699, -9.01, -7.451), (-5.745, -8.992, -7.451), (-5.786, -8.963, -7.451), (-5.818, -8.925, -7.451), (-5.786, -8.963, -6.651), (-5.818, -8.925, -6.651), (-5.839, -8.881, -7.451), (-5.839, -8.881, -6.651), (-5.928, -8.564, -6.651), (-5.45, -8.816, -6.651), (-5.745, -8.992, -6.651), (-5.699, -9.01, -6.651), (-5.65, -9.016, -6.651), (-5.606, -9.011, -6.651), (-5.563, -8.996, -6.651), (-5.525, -8.972, -6.651), (-5.494, -8.941, -6.651), (-5.47, -8.903, -6.651), (-5.455, -8.86, -6.651), (-5.982, -8.24, -6.651), (-6.0, -7.912, -6.651), (-1.484, 0.01318, -7.451), (-1.095, -0.3711, -7.451), (-1.229, -0.9823, -7.451), (0.9999, -1.912, -7.451), (1.058, -1.433, -7.451), (0.9999, -1.912, -8.851), (1.058, -1.433, -8.851), (0.5626, -1.355, -8.851), (1.229, -0.9823, -8.851), (1.229, -0.9823, -7.451), (1.503, -0.5855, -7.451), (1.503, -0.5855, -8.851), (1.864, -0.2658, -7.451), (1.864, -0.2658, -8.851), (1.915, 0.3406, -8.851), (2.291, -0.04176, -8.851), (2.291, -0.04176, -7.451), (2.759, 0.07363, -7.451), (0.4999, -1.912, -8.851), (0.5626, -2.468, -8.851), (4.771, -0.9823, -7.451), (4.942, -1.433, -7.451), (5.45, -8.816, -6.651), (5.455, -8.862, -7.451), (5.455, -8.862, -6.651), (5.472, -8.906, -7.451), (5.472, -8.906, -6.651), (5.497, -8.945, -7.451), (5.497, -8.945, -6.651), (5.532, -8.977, -7.451), (5.532, -8.977, -6.651), (5.572, -9.0, -7.451), (5.572, -9.0, -6.651), (5.617, -9.013, -7.451), (5.617, -9.013, -6.651), (5.664, -9.015, -7.451), (5.664, -9.015, -6.651), (5.71, -9.007, -7.451), (5.71, -9.007, -6.651), (5.753, -8.988, -7.451), (5.753, -8.988, -6.651), (5.79, -8.959, -7.451), (5.79, -8.959, -6.651), (5.819, -8.923, -7.451), (5.819, -8.923, -6.651), (5.839, -8.881, -6.651), (0.5626, -7.355, -8.851), (0.9999, -7.912, -8.851), (0.4999, -7.912, -8.851), (0.8714, 2.777, -8.851), (-0.8715, 2.777, -8.851), (-0.6315, 3.288, -8.851), (-0.5001, 3.288, -8.851), (-0.5001, 3.288, -6.651), (-0.5001, 4.088, -8.051), (0.4999, 4.088, -8.051), (0.4999, 4.088, -6.651), (0.5626, 4.088, -6.095), (-0.5001, 4.088, -6.651), (-0.5628, 4.088, -6.095), (0.7475, 4.088, -5.567), (0.5626, 3.288, -6.095), (0.7475, 3.288, -5.567), (-0.7477, 4.088, -5.567), (-1.045, 4.088, -5.093), (-1.441, 4.088, -4.697), (-1.441, 3.288, -4.697), (-1.915, 3.288, -4.399), (-1.915, 4.088, -4.399), (-1.915, 4.088, -2.904), (-1.441, 3.288, -2.606), (-1.915, 3.288, -2.904), (-2.444, 4.088, -3.089), (-2.444, 3.288, -3.089), (-3.0, 4.088, -3.151), (-3.0, 4.088, -4.151), (-2.444, 4.088, -4.214), (-3.0, 3.288, -4.151), (-3.556, 3.288, -4.214), (-3.556, 4.088, -4.214), (-3.556, 4.088, -3.089), (-4.085, 4.088, -2.904), (-3.556, 3.288, -3.089), (-3.0, 3.288, -3.151), (-3.0, 3.288, -2.651), (-2.521, 3.288, -2.593), (-2.521, 1.888, -2.593), (-2.071, 1.888, -2.422), (-2.071, 3.288, -2.422), (-1.674, 1.888, -2.148), (-1.674, 3.288, -2.148), (-1.354, 1.888, -1.787), (-1.13, 1.888, -1.36), (-0.7477, 1.888, -1.736), (-0.5628, 1.888, -1.208), (-1.015, 1.888, -0.8923), (-0.5001, 1.888, -0.6513), (-1.015, 1.888, -0.4102), (-0.5628, 1.888, -0.09495), (-1.13, 1.888, 0.05796), (-0.7477, 1.888, 0.4335), (-1.354, 1.888, 0.4849), (-1.045, 1.888, 0.9075), (-1.674, 1.888, 0.8458), (-1.441, 1.888, 1.303), (-2.071, 1.888, 1.12), (-1.915, 1.888, 1.601), (-2.521, 1.888, 1.291), (-2.444, 1.888, 1.786), (-3.0, 1.888, 1.349), (-3.0, 1.888, 1.849), (-3.556, 1.888, 1.786), (-3.479, 1.888, 1.291), (-4.085, 1.888, 1.601), (-3.93, 1.888, 1.12), (-4.559, 1.888, 1.303), (-4.326, 1.888, 0.8458), (-4.955, 1.888, 0.9075), (-5.252, 1.888, 0.4335), (-3.93, 3.288, 1.12), (-3.479, 3.288, 1.291), (-3.0, 3.288, 1.349), (-2.521, 3.288, 1.291), (-2.444, 3.288, 1.786), (-2.071, 3.288, 1.12), (-1.045, 1.088, 0.9075), (-0.7477, 1.088, 0.4335), (1.045, 1.088, 0.9075), (0.7475, 1.088, 0.4335), (1.045, 1.888, 0.9075), (1.441, 1.888, 1.303), (1.915, 1.888, 1.601), (0.7475, 1.888, 0.4335), (0.5626, 1.088, -0.09495), (-0.5628, 1.088, -0.09495), (-0.5001, 1.088, -0.6513), (0.4999, 1.088, -0.6513), (0.5626, 1.888, -0.09495), (0.4999, 1.888, -0.6513), (0.5626, 1.088, -1.208), (-0.5628, 1.088, -1.208), (-0.7477, 1.088, -1.736), (-1.045, 1.888, -2.21), (-1.045, 1.088, -2.21), (0.7475, 1.088, -1.736), (1.045, 1.088, -2.21), (0.7475, 1.888, -1.736), (0.5626, 1.888, -1.208), (1.045, 1.888, -2.21), (-1.441, 1.888, -2.606), (-3.0, 1.888, -2.651), (-3.479, 3.288, -2.593), (-3.479, 1.888, -2.593), (-3.93, 1.888, -2.422), (-4.085, 1.888, -2.904), (-4.559, 1.888, -2.606), (-4.326, 1.888, -2.148), (-4.955, 1.888, -2.21), (-4.646, 1.888, -1.787), (-5.252, 1.888, -1.736), (-4.87, 1.888, -1.36), (-5.437, 1.888, -1.208), (-5.5, 1.888, -0.6513), (-3.556, 1.888, -3.089), (-3.0, 1.888, -3.151), (-4.085, 3.288, -4.399), (-1.045, 3.288, -5.093), (-0.7477, 3.288, -5.567), (-0.5628, 3.288, -6.095), (-2.444, 3.288, -4.214), (1.045, 3.288, -5.093), (-3.241, -9.897, -8.851), (-3.709, -9.782, -8.851), (-5.5, -7.912, -8.851), (-5.437, 4.088, -1.208), (-5.437, 1.888, -0.09495), (-3.93, 3.288, 3.578), (-3.479, 3.288, 3.407), (-3.479, 1.888, 3.407), (-3.0, 1.888, 3.349), (-3.0, 3.288, 3.349), (-2.521, 1.888, 3.407), (-2.444, 1.888, 2.911), (-3.0, 1.888, 2.849), (-3.556, 1.888, 2.911), (-4.085, 1.888, 3.096), (-3.93, 1.888, 3.578), (-4.559, 1.888, 3.394), (-4.326, 1.888, 3.852), (-4.955, 1.888, 3.79), (-4.646, 1.888, 4.213), (-1.13, 1.888, 4.64), (-0.5628, 1.888, 4.792), (-1.015, 1.888, 5.108), (-0.5001, 1.888, 5.349), (-1.015, 1.888, 5.59), (-0.5628, 1.888, 5.905), (-1.13, 1.888, 6.058), (-1.354, 1.888, 6.485), (-0.5628, 1.088, 5.905), (-0.5001, 1.088, 5.349), (0.5626, 1.088, 5.905), (0.7475, 1.888, 6.433), (0.5626, 1.888, 5.905), (0.4999, 1.088, 5.349), (0.4999, 1.888, 5.349), (1.015, 1.888, 5.59), (1.015, 1.888, 5.108), (1.13, 1.888, 4.64), (3.0, 1.888, 7.849), (3.556, 1.888, 7.786), (4.559, 1.088, 9.394), (4.085, 1.888, 9.096), (4.559, 1.888, 9.394), (-1.674, 1.888, 6.846), (-1.441, 1.888, 7.303), (-1.915, 1.888, 7.601), (-1.915, 1.088, 7.601), (-2.444, 1.088, 7.786), (-2.444, 1.088, 8.911), (-3.0, 1.088, 7.849), (-3.0, 1.088, 8.849), (-3.556, 1.088, 8.911), (-3.556, 1.088, 7.786), (-4.085, 1.088, 9.096), (-4.085, 1.088, 7.601), (-4.085, 1.888, 7.601), (-3.556, 1.888, 7.786), (-4.559, 1.888, 7.303), (-3.0, 1.888, 7.849), (-2.444, 1.888, 7.786), (-4.085, 1.888, 9.096), (-4.559, 1.888, 9.394), (-3.93, 1.888, 9.578), (-4.326, 1.888, 9.852), (-4.646, 1.888, 10.21), (-4.646, 3.288, 10.21), (-4.87, 3.288, 10.64), (-4.985, 3.288, 11.11), (-3.479, 1.888, 9.407), (-3.0, 1.888, 9.349), (-3.556, 1.888, 8.911), (-3.0, 1.888, 8.849), (-2.444, 1.888, 8.911), (-2.521, 1.888, 9.407), (-1.915, 1.888, 9.096), (-2.071, 1.888, 9.578), (-1.674, 1.888, 9.852), (-1.441, 1.888, 9.394), (-1.045, 1.888, 9.79), (-1.354, 1.888, 10.21), (-1.354, 3.288, 10.21), (-1.13, 1.888, 10.64), (-1.13, 3.288, 10.64), (-0.7477, 3.288, 10.26), (-0.5628, 3.288, 10.79), (-0.7477, 4.088, 10.26), (-0.5628, 4.088, 10.79), (0.5626, 4.088, 10.79), (0.7475, 3.288, 10.26), (0.5626, 3.288, 10.79), (0.4999, 4.088, 11.35), (0.4999, 3.288, 11.35), (0.5626, 4.088, 11.91), (-0.5628, 4.088, 11.91), (-0.5001, 4.088, 11.35), (-0.5001, 3.288, 11.35), (-0.5628, 3.288, 11.91), (-1.015, 3.288, 11.59), (-1.015, 3.288, 11.11), (-1.015, 1.888, 11.59), (-1.13, 1.888, 12.06), (-1.13, 3.288, 12.06), (-1.354, 1.888, 12.48), (-1.354, 3.288, 12.48), (-0.7477, 3.288, 12.43), (-0.7477, 4.088, 12.43), (0.7475, 4.088, 12.43), (-1.045, 4.088, 12.91), (1.045, 4.088, 12.91), (0.7475, 3.288, 12.43), (0.5626, 3.288, 11.91), (1.13, 3.288, 12.06), (1.015, 3.288, 11.59), (1.015, 3.288, 11.11), (1.015, 1.888, 11.11), (1.13, 1.888, 10.64), (1.13, 3.288, 10.64), (1.354, 1.888, 10.21), (1.354, 3.288, 10.21), (0.7475, 1.888, 10.26), (0.5626, 1.888, 10.79), (0.7475, 1.088, 10.26), (1.045, 1.088, 9.79), (-0.7477, 1.088, 10.26), (-0.7477, 1.888, 10.26), (-0.5628, 1.088, 10.79), (0.5626, 1.088, 10.79), (0.4999, 1.088, 11.35), (-0.5001, 1.088, 11.35), (-0.5628, 1.888, 10.79), (-0.5001, 1.888, 11.35), (-0.5628, 1.088, 11.91), (0.5626, 1.088, 11.91), (0.7475, 1.088, 12.43), (-0.7477, 1.088, 12.43), (-0.5628, 1.888, 11.91), (-0.7477, 1.888, 12.43), (-1.045, 1.088, 12.91), (1.045, 1.088, 12.91), (1.441, 1.088, 13.3), (-1.441, 1.088, 13.3), (-1.045, 1.888, 12.91), (-1.441, 1.888, 13.3), (-1.915, 1.088, 13.6), (1.915, 1.088, 13.6), (-3.0, 1.088, 14.35), (3.0, 1.088, 14.35), (3.0, 4.088, 14.35), (3.585, 4.088, 14.29), (3.585, 1.088, 14.29), (4.148, 4.088, 14.12), (4.148, 1.088, 14.12), (4.667, 4.088, 13.84), (4.667, 1.088, 13.84), (5.121, 4.088, 13.47), (5.121, 1.088, 13.47), (5.494, 4.088, 13.02), (4.955, 4.088, 12.91), (4.955, 3.288, 12.91), (4.559, 3.288, 13.3), (4.559, 4.088, 13.3), (4.085, 3.288, 13.6), (4.085, 4.088, 13.6), (3.556, 3.288, 13.79), (3.556, 4.088, 13.79), (3.0, 3.288, 13.85), (3.0, 4.088, 13.85), (2.444, 3.288, 13.79), (2.444, 4.088, 13.79), (1.915, 4.088, 13.6), (1.915, 3.288, 13.6), (1.441, 3.288, 13.3), (1.441, 4.088, 13.3), (-1.915, 4.088, 13.6), (-1.441, 4.088, 13.3), (-1.915, 3.288, 13.6), (-2.444, 3.288, 13.79), (-2.444, 4.088, 13.79), (-3.0, 4.088, 14.35), (-3.0, 4.088, 13.85), (-3.0, 3.288, 13.85), (-3.556, 3.288, 13.79), (-3.556, 4.088, 13.79), (-3.585, 4.088, 14.29), (-4.148, 4.088, 14.12), (-4.085, 4.088, 13.6), (-4.085, 3.288, 13.6), (-4.559, 3.288, 13.3), (-4.559, 4.088, 13.3), (-4.667, 4.088, 13.84), (-5.121, 4.088, 13.47), (-4.955, 4.088, 12.91), (-4.955, 3.288, 12.91), (-5.252, 3.288, 12.43), (-5.252, 4.088, 12.43), (-5.494, 4.088, 13.02), (-5.437, 3.288, 11.91), (-4.87, 3.288, 12.06), (-4.985, 3.288, 11.59), (-4.87, 1.888, 12.06), (-4.646, 3.288, 12.48), (-4.646, 1.888, 12.48), (-4.326, 3.288, 12.85), (-3.93, 3.288, 13.12), (-4.326, 1.888, 12.85), (-3.93, 1.888, 13.12), (-3.479, 3.288, 13.29), (-3.0, 3.288, 13.35), (-3.479, 1.888, 13.29), (-3.0, 1.888, 13.35), (-2.521, 3.288, 13.29), (-2.521, 1.888, 13.29), (-2.071, 3.288, 13.12), (-1.441, 3.288, 13.3), (-1.674, 3.288, 12.85), (-2.071, 1.888, 13.12), (-1.674, 1.888, 12.85), (-1.045, 3.288, 12.91), (-1.915, 1.888, 13.6), (-2.444, 1.888, 13.79), (-2.444, 1.088, 13.79), (-3.0, 1.088, 13.85), (-3.585, 1.088, 14.29), (-4.148, 1.088, 14.12), (-3.556, 1.088, 13.79), (-4.085, 1.088, 13.6), (-4.667, 1.088, 13.84), (-5.121, 1.088, 13.47), (-4.559, 1.088, 13.3), (-4.955, 1.088, 12.91), (-5.494, 1.088, 13.02), (-4.955, 1.888, 12.91), (-4.559, 1.888, 13.3), (-4.085, 1.888, 13.6), (-3.556, 1.888, 13.79), (-3.0, 1.888, 13.85), (1.045, 3.288, 12.91), (1.674, 3.288, 12.85), (1.354, 3.288, 12.48), (1.354, 1.888, 12.48), (1.13, 1.888, 12.06), (1.015, 1.888, 11.59), (0.5626, 1.888, 11.91), (0.7475, 1.888, 12.43), (0.4999, 1.888, 11.35), (1.045, 1.888, 12.91), (1.441, 1.888, 13.3), (1.674, 1.888, 12.85), (2.07, 1.888, 13.12), (1.915, 1.888, 13.6), (2.444, 1.888, 13.79), (2.444, 1.088, 13.79), (3.0, 1.888, 13.85), (3.0, 1.088, 13.85), (3.556, 1.888, 13.79), (3.556, 1.088, 13.79), (4.085, 1.888, 13.6), (4.085, 1.088, 13.6), (4.559, 1.888, 13.3), (4.559, 1.088, 13.3), (4.955, 1.888, 12.91), (4.326, 1.888, 12.85), (3.929, 1.888, 13.12), (4.326, 3.288, 12.85), (4.646, 3.288, 12.48), (4.87, 3.288, 12.06), (4.646, 1.888, 12.48), (4.87, 1.888, 12.06), (3.929, 3.288, 13.12), (3.479, 1.888, 13.29), (3.479, 3.288, 13.29), (3.0, 1.888, 13.35), (3.0, 3.288, 13.35), (2.521, 1.888, 13.29), (2.521, 3.288, 13.29), (2.07, 3.288, 13.12), (-1.015, 1.888, 11.11), (-1.915, 1.088, 9.096), (2.444, 1.888, 1.786), (3.0, 1.888, 1.849), (3.556, 1.888, 1.786), (4.085, 1.888, 1.601), (2.444, 1.888, -3.089), (3.0, 1.888, -3.151), (3.556, 1.888, -3.089), (4.085, 1.888, -2.904)], [], [(0, 1, 2), (3, 0, 2), (2, 4, 3), (3, 4, 5), (5, 6, 3), (7, 6, 5), (8, 7, 5), (5, 9, 8), (8, 9, 10), (8, 10, 11), (12, 8, 11), (13, 12, 11), (13, 11, 14), (15, 13, 14), (15, 14, 16), (17, 15, 16), (17, 16, 18), (19, 17, 18), (18, 20, 19), (20, 21, 19), (21, 22, 19), (22, 23, 19), (23, 24, 19), (24, 25, 19), (25, 26, 19), (19, 26, 27), (19, 27, 28), (19, 28, 29), (29, 28, 30), (29, 30, 31), (29, 31, 32), (29, 32, 33), (29, 33, 34), (29, 34, 35), (29, 35, 36), (29, 36, 37), (29, 37, 38), (29, 38, 39), (40, 29, 39), (39, 41, 40), (41, 42, 40), (40, 42, 43), (44, 40, 43), (44, 43, 45), (45, 46, 44), (46, 47, 44), (44, 47, 48), (49, 44, 48), (49, 48, 50), (49, 50, 51), (49, 51, 52), (49, 52, 53), (49, 53, 54), (49, 54, 55), (49, 55, 56), (49, 56, 57), (58, 49, 57), (57, 59, 58), (59, 60, 58), (60, 61, 58), (58, 61, 62), (58, 62, 63), (62, 64, 63), (64, 65, 63), (65, 66, 63), (63, 66, 67), (63, 67, 68), (63, 68, 69), (63, 69, 49), (69, 70, 49), (49, 70, 71), (72, 49, 71), (72, 71, 73), (72, 73, 74), (72, 74, 75), (72, 75, 76), (72, 76, 77), (72, 77, 78), (79, 72, 78), (79, 78, 80), (81, 79, 80), (81, 80, 82), (83, 81, 82), (83, 82, 84), (85, 83, 84), (85, 84, 86), (85, 86, 87), (85, 87, 88), (85, 88, 89), (90, 89, 88), (90, 88, 91), (92, 90, 91), (92, 91, 93), (94, 92, 93), (94, 93, 95), (96, 94, 95), (97, 96, 95), (98, 97, 95), (99, 98, 95), (100, 99, 95), (100, 101, 99), (99, 101, 102), (99, 102, 103), (99, 103, 104), (99, 104, 105), (105, 104, 106), (107, 105, 106), (108, 107, 106), (109, 108, 106), (109, 106, 110), (111, 109, 110), (111, 110, 112), (113, 111, 112), (113, 112, 114), (115, 113, 114), (115, 114, 116), (115, 116, 117), (118, 115, 117), (118, 117, 119), (120, 118, 119), (120, 119, 121), (122, 120, 121), (123, 122, 121), (123, 121, 124), (125, 123, 124), (29, 125, 124), (29, 124, 126), (17, 29, 126), (17, 126, 127), (128, 17, 127), (127, 129, 128), (128, 129, 130), (129, 131, 130), (130, 131, 15), (131, 132, 15), (133, 132, 131), (133, 134, 132), (134, 135, 132), (132, 135, 13), (134, 6, 135), (6, 136, 135), (135, 136, 12), (134, 0, 6), (133, 137, 134), (134, 137, 138), (139, 134, 138), (138, 140, 139), (139, 140, 141), (139, 141, 142), (142, 141, 143), (142, 143, 144), (142, 144, 2), (143, 145, 144), (145, 146, 144), (144, 146, 4), (146, 147, 4), (4, 147, 9), (147, 148, 9), (147, 149, 148), (149, 150, 148), (148, 150, 151), (148, 151, 10), (150, 152, 151), (151, 152, 153), (151, 153, 11), (152, 154, 153), (154, 155, 153), (153, 155, 14), (154, 156, 155), (156, 157, 155), (155, 157, 16), (156, 158, 157), (158, 159, 157), (157, 159, 18), (18, 159, 160), (18, 160, 161), (160, 162, 161), (162, 163, 161), (163, 164, 161), (161, 164, 20), (164, 165, 20), (166, 165, 164), (167, 166, 164), (167, 168, 166), (168, 169, 166), (166, 169, 170), (169, 171, 170), (170, 171, 172), (170, 172, 173), (170, 173, 165), (165, 173, 21), (172, 174, 173), (173, 174, 22), (22, 174, 175), (174, 176, 175), (175, 176, 177), (177, 178, 175), (175, 178, 23), (178, 179, 23), (179, 180, 23), (181, 180, 179), (182, 181, 179), (183, 182, 179), (184, 182, 183), (185, 184, 183), (185, 183, 186), (187, 185, 186), (188, 187, 186), (188, 186, 177), (177, 189, 188), (189, 190, 188), (188, 190, 191), (190, 192, 191), (191, 192, 193), (193, 194, 191), (191, 194, 187), (194, 195, 187), (196, 195, 194), (197, 196, 194), (198, 196, 197), (199, 198, 197), (200, 199, 197), (200, 197, 193), (193, 201, 200), (201, 202, 200), (200, 202, 203), (202, 204, 203), (203, 204, 205), (205, 206, 203), (203, 206, 207), (203, 207, 199), (207, 208, 199), (209, 208, 207), (209, 210, 208), (208, 210, 211), (208, 211, 198), (210, 212, 211), (212, 213, 211), (211, 213, 214), (211, 214, 196), (213, 215, 214), (214, 215, 216), (214, 216, 195), (195, 216, 185), (215, 217, 216), (216, 217, 184), (217, 218, 184), (217, 219, 218), (219, 220, 218), (218, 220, 221), (218, 221, 182), (221, 220, 222), (221, 222, 223), (221, 223, 181), (181, 223, 224), (223, 225, 224), (224, 225, 226), (224, 226, 227), (224, 227, 180), (180, 227, 24), (226, 228, 227), (227, 228, 25), (25, 228, 229), (228, 230, 229), (229, 230, 231), (229, 231, 232), (229, 232, 26), (26, 232, 233), (232, 234, 233), (235, 233, 234), (235, 234, 236), (236, 237, 235), (237, 238, 235), (235, 238, 239), (238, 240, 239), (239, 240, 241), (241, 27, 239), (239, 27, 233), (240, 222, 241), (241, 222, 242), (242, 28, 241), (243, 28, 242), (242, 220, 243), (244, 28, 243), (244, 243, 245), (244, 245, 246), (246, 247, 244), (247, 248, 244), (244, 248, 249), (248, 250, 249), (249, 250, 30), (250, 251, 30), (30, 251, 252), (253, 30, 252), (253, 252, 254), (253, 254, 255), (255, 256, 253), (256, 257, 253), (253, 257, 31), (257, 258, 31), (259, 258, 257), (259, 257, 260), (259, 260, 156), (261, 258, 259), (261, 259, 154), (261, 262, 258), (258, 262, 32), (263, 262, 261), (263, 261, 152), (264, 262, 263), (265, 264, 263), (265, 263, 150), (266, 264, 265), (267, 266, 265), (267, 265, 149), (268, 267, 149), (269, 267, 268), (270, 269, 268), (270, 268, 146), (271, 269, 270), (272, 271, 270), (273, 272, 270), (273, 270, 145), (274, 272, 273), (274, 273, 141), (274, 275, 272), (275, 276, 272), (277, 276, 275), (278, 277, 275), (279, 278, 275), (279, 280, 278), (280, 281, 278), (281, 282, 278), (283, 282, 281), (284, 283, 281), (285, 284, 281), (285, 286, 284), (286, 287, 284), (287, 288, 284), (289, 288, 287), (290, 289, 287), (291, 290, 287), (291, 292, 290), (292, 293, 290), (293, 294, 290), (295, 294, 293), (296, 295, 293), (297, 296, 293), (297, 298, 296), (296, 298, 299), (299, 300, 296), (301, 300, 299), (302, 301, 299), (299, 303, 302), (303, 304, 302), (302, 304, 305), (305, 306, 302), (307, 306, 305), (308, 307, 305), (305, 309, 308), (309, 310, 308), (308, 310, 311), (308, 311, 312), (312, 313, 308), (314, 313, 312), (315, 314, 312), (312, 316, 315), (315, 316, 317), (315, 317, 318), (318, 319, 315), (320, 319, 318), (321, 320, 318), (321, 318, 322), (321, 322, 323), (324, 321, 323), (324, 323, 159), (324, 325, 321), (326, 325, 324), (158, 326, 324), (260, 326, 158), (260, 256, 326), (326, 256, 327), (326, 327, 325), (325, 327, 328), (325, 328, 320), (320, 328, 329), (329, 328, 330), (331, 329, 330), (331, 330, 332), (331, 332, 333), (334, 331, 333), (334, 333, 335), (336, 334, 335), (337, 336, 335), (337, 335, 338), (339, 337, 338), (339, 338, 340), (339, 340, 341), (342, 339, 341), (342, 341, 343), (344, 342, 343), (344, 343, 345), (345, 346, 344), (346, 347, 344), (344, 347, 348), (349, 344, 348), (350, 349, 348), (350, 348, 351), (352, 350, 351), (352, 351, 353), (354, 352, 353), (355, 354, 353), (355, 353, 356), (357, 355, 356), (357, 356, 358), (357, 358, 359), (360, 357, 359), (360, 359, 361), (362, 360, 361), (362, 361, 363), (364, 362, 363), (365, 364, 363), (365, 363, 59), (363, 366, 59), (367, 366, 363), (367, 368, 366), (366, 368, 369), (366, 369, 60), (60, 369, 370), (370, 369, 371), (372, 370, 371), (373, 372, 371), (374, 373, 371), (374, 371, 375), (376, 374, 375), (376, 375, 377), (378, 376, 377), (378, 377, 379), (380, 378, 379), (380, 379, 381), (380, 381, 382), (380, 382, 383), (384, 380, 383), (385, 384, 383), (385, 383, 386), (386, 387, 385), (387, 388, 385), (385, 388, 389), (388, 390, 389), (389, 390, 391), (391, 69, 389), (389, 69, 392), (389, 392, 393), (389, 393, 384), (393, 378, 384), (392, 376, 393), (392, 69, 394), (394, 374, 392), (394, 69, 395), (395, 373, 394), (396, 373, 395), (397, 396, 395), (395, 398, 397), (397, 398, 399), (397, 399, 400), (400, 401, 397), (402, 401, 400), (403, 402, 400), (400, 404, 403), (403, 404, 405), (403, 405, 406), (406, 407, 403), (408, 407, 406), (409, 408, 406), (406, 410, 409), (409, 410, 411), (409, 411, 412), (412, 413, 409), (414, 413, 412), (415, 414, 412), (412, 416, 415), (415, 416, 417), (415, 417, 418), (418, 419, 415), (420, 419, 418), (421, 420, 418), (418, 422, 421), (421, 422, 423), (421, 423, 424), (425, 421, 424), (425, 424, 426), (427, 425, 426), (428, 427, 426), (428, 426, 429), (430, 428, 429), (430, 429, 431), (430, 431, 432), (433, 430, 432), (434, 433, 432), (434, 432, 435), (436, 434, 435), (436, 435, 437), (438, 436, 437), (439, 438, 437), (439, 437, 440), (441, 439, 440), (441, 440, 442), (443, 441, 442), (443, 442, 444), (445, 443, 444), (445, 444, 446), (445, 446, 447), (448, 445, 447), (448, 447, 449), (450, 448, 449), (450, 449, 138), (451, 450, 138), (451, 452, 450), (452, 453, 450), (453, 454, 450), (453, 455, 454), (455, 456, 454), (456, 457, 454), (454, 457, 448), (456, 458, 457), (458, 459, 457), (457, 459, 445), (458, 460, 459), (460, 461, 459), (459, 461, 443), (460, 462, 461), (462, 463, 461), (461, 463, 441), (462, 464, 463), (464, 465, 463), (463, 465, 439), (464, 466, 465), (466, 467, 465), (465, 467, 438), (438, 467, 468), (467, 469, 468), (468, 469, 470), (470, 471, 468), (468, 471, 436), (471, 472, 436), (472, 473, 436), (472, 474, 473), (474, 475, 473), (473, 475, 476), (473, 476, 434), (475, 477, 476), (477, 478, 476), (476, 478, 433), (477, 479, 478), (479, 480, 478), (478, 480, 430), (479, 481, 480), (481, 482, 480), (480, 482, 428), (481, 483, 482), (483, 484, 482), (482, 484, 427), (483, 485, 484), (485, 486, 484), (484, 486, 425), (485, 487, 486), (487, 420, 486), (488, 420, 487), (487, 489, 488), (489, 490, 488), (488, 490, 491), (491, 419, 488), (491, 414, 419), (492, 414, 491), (491, 493, 492), (493, 494, 492), (492, 494, 495), (495, 408, 492), (408, 413, 492), (494, 496, 495), (495, 496, 497), (497, 407, 495), (402, 407, 497), (498, 402, 497), (497, 499, 498), (499, 500, 498), (498, 500, 501), (501, 401, 498), (396, 401, 501), (396, 501, 372), (501, 502, 372), (500, 502, 501), (503, 502, 500), (503, 500, 504), (503, 504, 64), (64, 504, 505), (64, 505, 506), (505, 507, 506), (507, 508, 506), (508, 509, 506), (509, 510, 506), (506, 510, 65), (510, 511, 65), (510, 512, 511), (511, 512, 513), (511, 513, 514), (511, 514, 66), (514, 513, 515), (514, 515, 516), (514, 516, 67), (67, 516, 517), (516, 518, 517), (517, 518, 519), (517, 519, 520), (68, 517, 520), (68, 520, 521), (68, 521, 522), (522, 521, 523), (524, 522, 523), (523, 525, 524), (525, 526, 524), (524, 526, 527), (69, 524, 527), (528, 69, 527), (527, 529, 528), (529, 530, 528), (528, 530, 398), (530, 531, 398), (530, 532, 531), (531, 532, 533), (531, 533, 534), (531, 534, 399), (399, 534, 404), (534, 535, 404), (534, 536, 535), (535, 536, 537), (535, 537, 538), (535, 538, 405), (405, 538, 410), (538, 539, 410), (538, 537, 539), (537, 540, 539), (539, 540, 541), (539, 541, 411), (411, 541, 416), (541, 542, 416), (541, 543, 542), (543, 544, 542), (542, 544, 545), (542, 545, 417), (417, 545, 546), (417, 546, 422), (546, 547, 422), (547, 548, 422), (548, 549, 422), (422, 549, 206), (549, 209, 206), (549, 550, 209), (549, 551, 550), (551, 552, 550), (552, 553, 550), (550, 553, 210), (554, 553, 552), (555, 554, 552), (555, 552, 556), (555, 556, 557), (555, 557, 558), (559, 555, 558), (560, 559, 558), (561, 560, 558), (561, 558, 562), (561, 562, 563), (561, 563, 564), (564, 565, 561), (565, 566, 561), (561, 566, 567), (567, 568, 561), (567, 569, 568), (569, 570, 568), (570, 571, 568), (568, 571, 560), (571, 572, 560), (560, 572, 573), (572, 574, 573), (573, 574, 575), (573, 575, 576), (573, 576, 559), (576, 554, 559), (577, 554, 576), (578, 577, 576), (579, 578, 576), (579, 580, 578), (580, 581, 578), (582, 581, 580), (583, 582, 580), (584, 583, 580), (585, 584, 580), (585, 586, 584), (586, 587, 584), (584, 587, 588), (587, 589, 588), (588, 589, 246), (590, 589, 587), (591, 590, 587), (590, 591, 592), (172, 590, 592), (592, 591, 593), (593, 176, 592), (593, 189, 176), (594, 189, 593), (593, 595, 594), (595, 596, 594), (594, 596, 597), (597, 190, 594), (596, 598, 597), (597, 598, 599), (599, 201, 597), (201, 192, 597), (598, 600, 599), (599, 600, 601), (601, 202, 599), (600, 602, 601), (601, 602, 603), (603, 204, 601), (604, 204, 603), (605, 604, 603), (603, 606, 605), (606, 607, 605), (605, 607, 608), (609, 605, 608), (610, 609, 608), (610, 608, 611), (612, 610, 611), (612, 611, 613), (614, 612, 613), (614, 613, 615), (616, 614, 615), (616, 615, 617), (618, 616, 617), (618, 617, 619), (620, 618, 619), (620, 619, 621), (620, 621, 622), (620, 622, 623), (435, 620, 623), (623, 622, 624), (625, 623, 624), (625, 624, 626), (626, 303, 625), (303, 298, 625), (625, 298, 437), (626, 624, 627), (626, 627, 628), (628, 304, 626), (309, 304, 628), (629, 309, 628), (628, 630, 629), (629, 630, 631), (629, 631, 632), (632, 310, 629), (632, 631, 633), (632, 633, 634), (634, 311, 632), (316, 311, 634), (635, 316, 634), (634, 636, 635), (637, 635, 636), (637, 636, 638), (639, 637, 638), (639, 638, 162), (638, 640, 162), (641, 640, 638), (641, 642, 640), (642, 643, 640), (643, 163, 640), (643, 167, 163), (643, 644, 167), (645, 644, 643), (645, 251, 644), (645, 646, 251), (647, 646, 645), (647, 645, 642), (648, 647, 642), (649, 647, 648), (650, 649, 648), (650, 648, 651), (652, 650, 651), (652, 651, 633), (633, 651, 636), (651, 641, 636), (653, 650, 652), (654, 653, 652), (654, 652, 631), (655, 653, 654), (656, 655, 654), (656, 654, 630), (627, 656, 630), (657, 656, 627), (657, 655, 656), (657, 658, 655), (658, 659, 655), (659, 660, 655), (659, 661, 660), (661, 662, 660), (660, 662, 663), (660, 663, 653), (662, 664, 663), (663, 664, 649), (664, 665, 649), (665, 664, 666), (254, 665, 666), (667, 254, 666), (667, 666, 668), (667, 668, 330), (646, 665, 254), (666, 664, 668), (664, 662, 668), (668, 662, 332), (662, 661, 332), (669, 661, 659), (670, 669, 659), (670, 659, 671), (672, 670, 671), (672, 671, 673), (674, 672, 673), (674, 673, 675), (676, 674, 675), (676, 675, 677), (676, 677, 678), (676, 678, 343), (343, 678, 679), (678, 680, 679), (679, 680, 681), (682, 679, 681), (682, 681, 683), (683, 684, 682), (684, 685, 682), (682, 685, 345), (685, 684, 686), (687, 685, 686), (687, 686, 474), (688, 687, 474), (689, 687, 688), (690, 689, 688), (690, 688, 691), (692, 690, 691), (692, 691, 693), (694, 692, 693), (695, 694, 693), (695, 693, 696), (696, 697, 695), (697, 698, 695), (695, 698, 699), (698, 700, 699), (699, 700, 701), (701, 702, 699), (699, 702, 694), (702, 703, 694), (704, 703, 702), (705, 704, 702), (706, 704, 705), (707, 706, 705), (708, 707, 705), (708, 705, 701), (701, 709, 708), (709, 710, 708), (708, 710, 386), (710, 709, 711), (712, 710, 711), (711, 713, 712), (713, 714, 712), (712, 714, 715), (387, 712, 715), (714, 716, 715), (715, 716, 717), (388, 715, 717), (716, 718, 717), (717, 718, 719), (390, 717, 719), (720, 390, 719), (720, 719, 721), (722, 720, 721), (722, 721, 723), (724, 722, 723), (724, 723, 725), (726, 724, 725), (726, 725, 727), (726, 727, 728), (726, 728, 729), (730, 726, 729), (731, 730, 729), (731, 729, 732), (732, 733, 731), (733, 734, 731), (731, 734, 735), (734, 736, 735), (735, 736, 737), (737, 730, 735), (737, 738, 730), (738, 724, 730), (739, 738, 737), (737, 740, 739), (740, 741, 739), (739, 741, 742), (70, 739, 742), (70, 742, 743), (70, 743, 744), (741, 744, 743), (744, 741, 745), (744, 745, 746), (744, 746, 71), (71, 746, 747), (71, 747, 748), (749, 71, 748), (749, 748, 750), (750, 751, 749), (751, 752, 749), (749, 752, 753), (752, 754, 753), (753, 754, 755), (755, 71, 753), (756, 71, 755), (755, 757, 756), (757, 758, 756), (756, 758, 73), (758, 759, 73), (759, 758, 760), (759, 760, 761), (762, 759, 761), (762, 761, 763), (764, 762, 763), (764, 763, 765), (766, 764, 765), (766, 765, 767), (766, 767, 768), (766, 768, 769), (770, 766, 769), (771, 770, 769), (771, 769, 772), (772, 773, 771), (773, 774, 771), (771, 774, 76), (774, 775, 76), (775, 774, 776), (777, 775, 776), (776, 778, 777), (778, 779, 777), (777, 779, 780), (781, 777, 780), (782, 781, 780), (782, 780, 783), (784, 782, 783), (784, 783, 785), (786, 784, 785), (786, 785, 787), (786, 787, 788), (786, 788, 86), (86, 788, 789), (788, 790, 789), (789, 790, 791), (792, 789, 791), (792, 791, 100), (792, 100, 93), (87, 789, 792), (87, 792, 91), (790, 793, 791), (791, 793, 101), (793, 794, 101), (793, 795, 794), (794, 795, 796), (794, 796, 797), (794, 797, 102), (797, 796, 798), (797, 798, 799), (797, 799, 103), (103, 799, 800), (103, 800, 801), (103, 801, 802), (801, 803, 802), (803, 804, 802), (802, 804, 805), (802, 805, 104), (104, 805, 806), (104, 806, 807), (806, 808, 807), (807, 808, 809), (110, 807, 809), (808, 810, 809), (809, 810, 811), (112, 809, 811), (810, 812, 811), (811, 812, 116), (812, 813, 116), (812, 814, 813), (814, 815, 813), (813, 815, 816), (813, 816, 117), (815, 817, 816), (816, 817, 818), (816, 818, 119), (817, 819, 818), (818, 819, 820), (818, 820, 121), (819, 821, 820), (820, 821, 822), (820, 822, 124), (822, 823, 124), (124, 823, 824), (124, 824, 825), (124, 825, 826), (825, 827, 826), (827, 828, 826), (826, 828, 829), (826, 829, 126), (829, 830, 126), (830, 831, 126), (832, 126, 831), (831, 833, 832), (833, 834, 832), (832, 834, 835), (835, 836, 832), (835, 837, 836), (837, 838, 836), (838, 839, 836), (836, 839, 840), (836, 840, 126), (841, 126, 840), (839, 841, 840), (839, 842, 841), (842, 843, 841), (843, 127, 841), (844, 843, 842), (844, 845, 843), (845, 133, 843), (133, 129, 843), (846, 133, 845), (846, 845, 847), (848, 846, 847), (848, 847, 849), (850, 848, 849), (851, 850, 849), (852, 851, 849), (852, 849, 853), (853, 854, 852), (854, 855, 852), (852, 855, 856), (855, 857, 856), (856, 857, 858), (858, 859, 856), (856, 859, 851), (859, 860, 851), (861, 860, 859), (862, 861, 859), (863, 861, 862), (864, 863, 862), (865, 864, 862), (865, 862, 858), (858, 866, 865), (866, 867, 865), (865, 867, 868), (868, 869, 865), (868, 870, 869), (870, 871, 869), (871, 872, 869), (869, 872, 864), (871, 745, 872), (745, 863, 872), (873, 745, 871), (874, 745, 873), (874, 873, 748), (748, 873, 870), (874, 875, 745), (875, 874, 746), (873, 871, 870), (750, 870, 868), (868, 876, 750), (867, 876, 868), (877, 876, 867), (877, 867, 878), (878, 879, 877), (879, 880, 877), (877, 880, 881), (880, 882, 881), (881, 882, 883), (883, 751, 881), (751, 876, 881), (882, 884, 883), (883, 884, 885), (885, 752, 883), (884, 886, 885), (885, 886, 887), (887, 754, 885), (757, 754, 887), (760, 757, 887), (887, 888, 760), (888, 889, 760), (888, 890, 889), (890, 891, 889), (889, 891, 892), (889, 892, 761), (892, 891, 893), (892, 893, 763), (891, 894, 893), (893, 894, 895), (893, 895, 896), (893, 896, 765), (896, 895, 897), (898, 896, 897), (898, 897, 899), (900, 898, 899), (900, 899, 901), (902, 900, 901), (902, 901, 903), (904, 902, 903), (904, 903, 905), (906, 904, 905), (906, 905, 907), (908, 906, 907), (908, 907, 909), (910, 908, 909), (910, 909, 911), (912, 910, 911), (913, 912, 911), (913, 911, 914), (915, 913, 914), (915, 914, 916), (917, 915, 916), (917, 916, 918), (917, 918, 919), (920, 917, 919), (920, 919, 921), (922, 920, 921), (922, 921, 923), (924, 922, 923), (924, 923, 925), (800, 924, 925), (800, 926, 924), (926, 927, 924), (926, 928, 927), (928, 929, 927), (927, 929, 920), (928, 930, 929), (930, 931, 929), (929, 931, 917), (931, 930, 98), (915, 931, 98), (930, 932, 98), (932, 933, 98), (933, 932, 934), (798, 933, 934), (97, 933, 798), (934, 932, 928), (932, 930, 928), (934, 928, 926), (799, 934, 926), (923, 935, 925), (935, 936, 925), (925, 936, 801), (936, 935, 937), (936, 937, 938), (936, 938, 803), (803, 938, 939), (938, 940, 939), (940, 107, 939), (939, 107, 941), (804, 939, 941), (804, 941, 942), (942, 941, 943), (942, 943, 944), (942, 944, 806), (944, 943, 945), (944, 945, 946), (944, 946, 808), (946, 945, 947), (946, 947, 948), (946, 948, 810), (947, 949, 948), (948, 949, 814), (949, 950, 814), (949, 951, 950), (951, 952, 950), (950, 952, 953), (950, 953, 815), (952, 954, 953), (953, 954, 955), (953, 955, 817), (954, 956, 955), (955, 956, 957), (955, 957, 821), (957, 958, 821), (957, 959, 958), (959, 960, 958), (958, 960, 823), (823, 960, 961), (823, 961, 962), (961, 963, 962), (963, 964, 962), (964, 965, 962), (965, 966, 962), (962, 966, 824), (966, 967, 824), (966, 968, 967), (968, 969, 967), (967, 969, 827), (968, 970, 969), (970, 971, 969), (969, 971, 972), (969, 972, 828), (972, 973, 828), (972, 974, 973), (974, 975, 973), (973, 975, 830), (974, 976, 975), (976, 833, 975), (977, 833, 976), (976, 978, 977), (978, 979, 977), (977, 979, 980), (980, 834, 977), (980, 981, 834), (982, 981, 980), (980, 983, 982), (983, 984, 982), (982, 984, 985), (985, 986, 982), (985, 987, 986), (986, 987, 988), (989, 986, 988), (988, 990, 989), (989, 990, 837), (990, 991, 837), (992, 991, 990), (993, 992, 990), (994, 992, 993), (995, 994, 993), (988, 995, 993), (996, 995, 988), (996, 997, 995), (997, 998, 995), (999, 998, 997), (1000, 999, 997), (1001, 1000, 997), (1002, 1000, 1001), (1001, 1003, 1002), (1003, 1004, 1002), (1002, 1004, 1005), (1005, 1006, 1002), (1005, 849, 1006), (1004, 1007, 1005), (1005, 1007, 1008), (1009, 1005, 1008), (1010, 1009, 1008), (1010, 1008, 1011), (1012, 1010, 1011), (1012, 1011, 1013), (1012, 1013, 1014), (1015, 1012, 1014), (1016, 1015, 1014), (1016, 1014, 1017), (1016, 1017, 1018), (1019, 1016, 1018), (1020, 1019, 1018), (1020, 1018, 1021), (1020, 1021, 1022), (1023, 1020, 1022), (1024, 1023, 1022), (1025, 1024, 1022), (1025, 1022, 1026), (1027, 1025, 1026), (1027, 1026, 1028), (1029, 1027, 1028), (1029, 1028, 1030), (921, 1029, 1030), (921, 1030, 1031), (1030, 1032, 1031), (1032, 1033, 1031), (1031, 1033, 923), (1033, 1032, 1034), (1033, 1034, 1035), (935, 1033, 1035), (1034, 1036, 1035), (1036, 1037, 1035), (1035, 1037, 937), (1037, 1038, 937), (1037, 105, 1038), (940, 1038, 105), (1036, 105, 1037), (1039, 105, 1036), (1040, 105, 1039), (1040, 1039, 1041), (1040, 1041, 1042), (1040, 1042, 1043), (1044, 1040, 1043), (1044, 1043, 1045), (1046, 1044, 1045), (1047, 1046, 1045), (1048, 1047, 1045), (1048, 1045, 1049), (1050, 1048, 1049), (1050, 1049, 1051), (1050, 1051, 1052), (1050, 1052, 1021), (1021, 1052, 1053), (1054, 1021, 1053), (1054, 1053, 1055), (1055, 1056, 1054), (1056, 1057, 1054), (1054, 1057, 1022), (1057, 1058, 1022), (1058, 1057, 1059), (1060, 1058, 1059), (1059, 1042, 1060), (1061, 1042, 1059), (1062, 1061, 1059), (1063, 1061, 1062), (1064, 1063, 1062), (1062, 1056, 1064), (1056, 1065, 1064), (1064, 1065, 1066), (1066, 1067, 1064), (1068, 1067, 1066), (1069, 1068, 1066), (1066, 1070, 1069), (1069, 1070, 1071), (1069, 1071, 1072), (1072, 1073, 1069), (1074, 1073, 1072), (1075, 1074, 1072), (1072, 1076, 1075), (1075, 1076, 1077), (1075, 1077, 1078), (1078, 1079, 1075), (1080, 1079, 1078), (1081, 1080, 1078), (1078, 1082, 1081), (1081, 1082, 960), (1083, 1080, 1081), (959, 1083, 1081), (1084, 1083, 959), (1084, 1085, 1083), (1085, 1086, 1083), (1086, 1087, 1083), (1087, 1086, 1088), (1089, 1087, 1088), (1089, 1088, 965), (1090, 1089, 965), (1091, 1089, 1090), (1092, 1091, 1090), (1092, 1090, 1093), (1094, 1092, 1093), (1095, 1094, 1093), (1095, 1093, 1096), (1096, 1076, 1095), (1076, 1071, 1095), (1095, 1071, 1097), (1096, 1093, 964), (1097, 1094, 1095), (1097, 1098, 1094), (1098, 1099, 1094), (1100, 1099, 1098), (1101, 1100, 1098), (1102, 1100, 1101), (1053, 1102, 1101), (1102, 1103, 1100), (1100, 1103, 1104), (1103, 1105, 1104), (1105, 1106, 1104), (1104, 1106, 1107), (1099, 1104, 1107), (1099, 1107, 1092), (1106, 1108, 1107), (1107, 1108, 1091), (1108, 1109, 1091), (1109, 1108, 1079), (1108, 1074, 1079), (1108, 1106, 1074), (1106, 1105, 1073), (1105, 1068, 1073), (1105, 1110, 1068), (1110, 1105, 1103), (1111, 1110, 1103), (1112, 1110, 1111), (1051, 1112, 1111), (1113, 1112, 1051), (1112, 1113, 1063), (1112, 1063, 1067), (1110, 1112, 1067), (1102, 1111, 1103), (1052, 1111, 1102), (1100, 1104, 1099), (1097, 1101, 1098), (1114, 1101, 1097), (1097, 1070, 1114), (1070, 1065, 1114), (1114, 1065, 1055), (1055, 1101, 1114), (1099, 1092, 1094), (1093, 1090, 964), (1092, 1107, 1091), (1091, 1109, 1089), (1109, 1087, 1089), (1087, 1109, 1080), (1088, 1086, 968), (1085, 970, 1086), (956, 1085, 1084), (1115, 1085, 956), (1115, 1116, 1085), (1117, 1085, 1116), (1118, 1117, 1116), (29, 1118, 1116), (29, 1119, 1118), (1119, 1120, 1118), (1121, 1120, 1119), (1122, 1121, 1119), (1123, 1121, 1122), (1124, 1123, 1122), (29, 1124, 1122), (29, 1125, 1124), (1125, 1126, 1124), (1127, 1126, 1125), (1128, 1127, 1125), (1129, 1127, 1128), (1130, 1129, 1128), (29, 1130, 1128), (29, 1131, 1130), (1130, 1131, 1132), (1132, 1133, 1130), (1134, 1133, 1132), (1135, 1134, 1132), (1136, 1134, 1135), (1137, 1136, 1135), (1135, 1138, 1137), (1137, 1138, 1139), (1137, 1139, 1140), (1140, 1141, 1137), (1142, 1141, 1140), (1143, 1142, 1140), (1140, 1144, 1143), (1143, 1144, 1145), (1143, 1145, 1146), (1146, 1147, 1143), (1040, 1147, 1146), (1148, 1040, 1146), (1146, 1149, 1148), (1148, 1149, 1150), (1148, 1150, 1151), (1151, 105, 1148), (98, 105, 1151), (98, 1151, 1150), (1150, 913, 98), (1150, 1149, 913), (1152, 913, 1149), (1145, 1152, 1149), (1153, 1152, 1145), (1153, 1154, 1152), (1152, 1154, 1155), (1155, 1154, 1156), (1157, 1155, 1156), (1157, 1156, 1158), (1157, 1158, 1159), (1160, 1157, 1159), (1160, 1159, 1015), (1161, 1157, 1160), (1162, 1161, 1160), (1162, 1160, 1016), (1163, 1161, 1162), (1164, 1163, 1162), (1164, 1162, 1019), (1165, 1163, 1164), (1166, 1165, 1164), (1166, 1164, 1020), (1167, 1166, 1020), (1168, 1167, 1020), (1169, 1167, 1168), (1168, 1170, 1169), (1170, 1171, 1169), (1169, 1171, 1172), (1172, 1173, 1169), (1172, 1174, 1173), (1174, 1175, 1173), (1175, 1176, 1173), (1173, 1176, 1167), (1175, 1177, 1176), (1176, 1177, 1178), (1176, 1178, 1166), (1177, 906, 1178), (1175, 1179, 1177), (1179, 904, 1177), (1180, 1179, 1175), (1180, 1181, 1179), (1181, 902, 1179), (1182, 1181, 1180), (1182, 1180, 1183), (1184, 1182, 1183), (1185, 1184, 1183), (1185, 1183, 1186), (1186, 1187, 1185), (1187, 1188, 1185), (1185, 1188, 772), (1188, 1187, 1189), (1190, 1188, 1189), (1189, 897, 1190), (773, 1188, 1190), (1191, 773, 1190), (1190, 895, 1191), (1189, 1187, 1192), (1192, 899, 1189), (1192, 1187, 1193), (1192, 1193, 1194), (1194, 901, 1192), (1194, 1193, 1171), (1194, 1171, 1195), (1195, 903, 1194), (1193, 1187, 1186), (1172, 1193, 1186), (1186, 1183, 1172), (772, 1184, 1185), (768, 1182, 1184), (768, 1196, 1182), (1183, 1180, 1174), (1182, 1196, 1181), (1196, 900, 1181), (1180, 1175, 1174), (1172, 1183, 1174), (1171, 1193, 1172), (1195, 1171, 1170), (1195, 1170, 1197), (1197, 905, 1195), (1197, 1170, 1198), (1197, 1198, 1199), (1199, 907, 1197), (1199, 1198, 1200), (1199, 1200, 1201), (1201, 909, 1199), (1201, 1200, 1202), (1203, 1201, 1202), (1203, 1202, 1204), (916, 1203, 1204), (1204, 1202, 1025), (1203, 911, 1201), (1202, 1200, 1024), (1200, 1198, 1023), (1023, 1198, 1168), (1198, 1170, 1168), (1169, 1173, 1167), (1176, 1166, 1167), (1178, 1165, 1166), (1178, 908, 1165), (1165, 910, 1163), (1163, 912, 1161), (912, 1205, 1161), (1161, 1205, 1157), (1159, 1158, 1012), (1156, 1206, 1158), (1158, 1206, 1010), (1156, 1207, 1206), (1207, 1208, 1206), (1206, 1208, 1009), (1009, 1208, 853), (1207, 1209, 1208), (1209, 854, 1208), (1210, 854, 1209), (1209, 1211, 1210), (1211, 1212, 1210), (1210, 1212, 1213), (1213, 855, 1210), (1212, 1214, 1213), (1213, 1214, 1215), (1215, 857, 1213), (1215, 866, 857), (878, 866, 1215), (1215, 1216, 878), (1214, 1216, 1215), (1217, 1216, 1214), (1218, 1217, 1214), (1217, 1218, 1131), (1219, 1217, 1131), (1220, 1217, 1219), (1221, 1220, 1219), (29, 1221, 1219), (29, 49, 1221), (1221, 49, 1222), (1222, 1223, 1221), (1224, 1223, 1222), (1225, 1224, 1222), (1226, 1224, 1225), (1227, 1226, 1225), (1225, 49, 1227), (1227, 49, 1228), (1228, 1229, 1227), (1230, 1229, 1228), (1231, 1230, 1228), (890, 1230, 1231), (1232, 890, 1231), (49, 1232, 1231), (49, 1233, 1232), (1233, 891, 1232), (1233, 1234, 891), (891, 1234, 779), (779, 1234, 1235), (1235, 1234, 1236), (1235, 1236, 783), (1236, 1234, 1237), (1236, 1237, 1238), (1236, 1238, 1239), (1236, 1239, 1240), (1236, 1240, 1241), (1236, 1241, 785), (1241, 1240, 89), (83, 89, 1240), (1239, 1242, 1240), (1242, 1243, 1240), (1243, 1244, 1240), (1244, 1245, 1240), (1245, 1246, 1240), (1246, 1247, 1240), (1247, 1248, 1240), (1249, 1240, 1248), (1249, 1248, 1250), (1249, 1250, 1251), (1252, 1249, 1251), (1252, 1251, 1253), (1254, 1252, 1253), (1255, 1254, 1253), (1255, 1253, 1256), (1255, 1256, 1257), (1255, 1257, 1258), (1255, 1258, 1259), (1255, 1259, 1260), (1255, 1260, 1261), (1255, 1261, 1262), (1255, 1262, 1263), (1255, 1263, 1264), (1237, 1255, 1264), (1238, 1264, 1263), (1239, 1263, 1262), (1242, 1262, 1261), (1243, 1261, 1260), (1244, 1260, 1259), (1245, 1259, 1258), (1246, 1258, 1257), (1247, 1257, 1256), (1253, 1250, 1256), (1265, 1254, 1255), (1266, 1265, 1255), (1255, 1233, 1266), (72, 1265, 1266), (79, 1254, 1265), (79, 1252, 1254), (1253, 1251, 1250), (1248, 1256, 1250), (1252, 1240, 1249), (81, 1240, 1252), (1248, 1247, 1256), (1247, 1246, 1257), (1246, 1245, 1258), (1245, 1244, 1259), (1244, 1243, 1260), (1243, 1242, 1261), (1242, 1239, 1262), (1239, 1238, 1263), (1238, 1237, 1264), (1237, 1234, 1255), (1233, 1255, 1234), (49, 1266, 1233), (1229, 1230, 886), (886, 1230, 888), (49, 1231, 1228), (1229, 1226, 1227), (1226, 1229, 884), (1224, 1226, 882), (1223, 1224, 880), (1222, 49, 1225), (1223, 1220, 1221), (1220, 1223, 879), (1220, 879, 1216), (1131, 1218, 1138), (1218, 1267, 1138), (1267, 1218, 1212), (1217, 1220, 1216), (1218, 1214, 1212), (1267, 1212, 1211), (1268, 1267, 1211), (1268, 1211, 1269), (1268, 1269, 1153), (1268, 1153, 1144), (1139, 1268, 1144), (1267, 1268, 1139), (1269, 1211, 1209), (1207, 1269, 1209), (1154, 1269, 1207), (1205, 1155, 1157), (913, 1155, 1205), (1156, 1154, 1207), (1153, 1269, 1154), (1152, 1155, 913), (1147, 1040, 1270), (1271, 1147, 1270), (1271, 1270, 1272), (1273, 1271, 1272), (1272, 1274, 1273), (1274, 1007, 1273), (1273, 1007, 1275), (1275, 1276, 1273), (1277, 1276, 1275), (1278, 1277, 1275), (1275, 1004, 1278), (1279, 1277, 1278), (1280, 1279, 1278), (1278, 1003, 1280), (1003, 1281, 1280), (1280, 1281, 1282), (1282, 1283, 1280), (1284, 1283, 1282), (985, 1284, 1282), (1133, 1283, 1284), (1129, 1133, 1284), (1129, 1284, 984), (1282, 1281, 987), (987, 1281, 996), (996, 1281, 1001), (1283, 1279, 1280), (1134, 1279, 1283), (1279, 1136, 1277), (1136, 1141, 1277), (1277, 1141, 1276), (1285, 1274, 1272), (1286, 1285, 1272), (1286, 1272, 1046), (1285, 1286, 1013), (1274, 1285, 1011), (1276, 1271, 1273), (1276, 1142, 1271), (1272, 1270, 1046), (1142, 1147, 1271), (1146, 1145, 1149), (1144, 1153, 1145), (1147, 1142, 1143), (1141, 1142, 1276), (1140, 1139, 1144), (1138, 1267, 1139), (1135, 1131, 1138), (1141, 1136, 1137), (1134, 1136, 1279), (1133, 1134, 1283), (1132, 1131, 1135), (29, 1219, 1131), (1133, 1129, 1130), (1127, 1129, 984), (1126, 1127, 983), (1126, 983, 979), (1123, 1126, 979), (29, 1128, 1125), (1126, 1123, 1124), (1123, 978, 1121), (1121, 978, 1287), (1121, 1287, 1120), (1120, 1287, 1288), (1120, 1288, 1117), (1117, 1288, 971), (1288, 1287, 974), (29, 1122, 1119), (1120, 1117, 1118), (1117, 971, 1085), (1115, 1289, 1116), (1116, 1289, 125), (1289, 1115, 1290), (1291, 1289, 1290), (1291, 1290, 1292), (1293, 1291, 1292), (1293, 1292, 1294), (1295, 1293, 1294), (1295, 1294, 1296), (1297, 1295, 1296), (1297, 1296, 1298), (1299, 1297, 1298), (1299, 1298, 1300), (1301, 1299, 1300), (1301, 1300, 1302), (1303, 1301, 1302), (1303, 1302, 1304), (1305, 1303, 1304), (1305, 1304, 1306), (1307, 1305, 1306), (1307, 1306, 1308), (1309, 1307, 1308), (1309, 1308, 1310), (1311, 1309, 1310), (1312, 1311, 1310), (1312, 1310, 120), (1312, 1309, 1311), (1310, 1308, 118), (1312, 1307, 1309), (1308, 1306, 118), (1312, 1305, 1307), (1312, 1289, 1305), (122, 1289, 1312), (1306, 1304, 118), (1305, 1289, 1303), (1304, 1302, 118), (1303, 1289, 1301), (1302, 1300, 118), (1289, 1299, 1301), (1300, 1298, 118), (1289, 1297, 1299), (1298, 1296, 118), (1289, 1295, 1297), (1296, 1294, 118), (1294, 952, 118), (1289, 1293, 1295), (1292, 952, 1294), (1290, 952, 1292), (1289, 1291, 1293), (1115, 952, 1290), (1087, 1080, 1083), (1109, 1079, 1080), (1078, 1077, 1082), (1082, 1077, 963), (963, 1077, 1096), (1077, 1076, 1096), (1079, 1074, 1075), (1106, 1073, 1074), (1072, 1071, 1076), (1071, 1070, 1097), (1073, 1068, 1069), (1110, 1067, 1068), (1066, 1065, 1070), (1067, 1063, 1064), (1113, 1061, 1063), (1043, 1061, 1113), (1043, 1113, 1049), (1313, 1058, 1060), (1314, 1313, 1060), (1060, 1041, 1314), (1315, 1313, 1314), (1032, 1315, 1314), (1313, 1315, 1028), (1058, 1313, 1026), (1059, 1057, 1062), (1057, 1056, 1062), (1065, 1056, 1055), (1055, 1053, 1101), (1052, 1102, 1053), (1052, 1051, 1111), (1049, 1113, 1051), (1048, 1050, 1018), (1047, 1048, 1017), (1047, 1286, 1046), (1286, 1047, 1014), (1270, 1044, 1046), (1045, 1043, 1049), (1270, 1040, 1044), (1043, 1042, 1061), (1042, 1041, 1060), (1041, 1039, 1314), (1314, 1039, 1034), (105, 1040, 1148), (1039, 1036, 1034), (1032, 1314, 1034), (1315, 1032, 1030), (1028, 1315, 1030), (1029, 918, 1027), (918, 1204, 1027), (1026, 1313, 1028), (1027, 1204, 1025), (1022, 1058, 1026), (1025, 1202, 1024), (1024, 1200, 1023), (1168, 1020, 1023), (1022, 1021, 1054), (1018, 1050, 1021), (1020, 1164, 1019), (1019, 1162, 1016), (1017, 1048, 1018), (1014, 1047, 1017), (1016, 1160, 1015), (1015, 1159, 1012), (1013, 1286, 1014), (1011, 1285, 1013), (1012, 1158, 1010), (1008, 1274, 1011), (1010, 1206, 1009), (1009, 853, 1005), (1007, 1274, 1008), (1007, 1004, 1275), (1004, 1003, 1278), (1281, 1003, 1001), (1002, 1006, 1000), (1006, 844, 1000), (847, 844, 1006), (1316, 844, 847), (844, 999, 1000), (844, 994, 999), (844, 991, 994), (844, 839, 991), (999, 994, 998), (1001, 997, 996), (998, 994, 995), (994, 991, 992), (988, 993, 990), (981, 986, 989), (835, 981, 989), (988, 987, 996), (1282, 987, 985), (984, 1284, 985), (1127, 984, 983), (982, 986, 981), (979, 983, 980), (1123, 979, 978), (1287, 978, 976), (974, 1287, 976), (972, 1288, 974), (971, 1288, 972), (1085, 971, 970), (1086, 970, 968), (1088, 968, 966), (965, 1088, 966), (1090, 965, 964), (1096, 964, 963), (961, 1082, 963), (960, 1082, 961), (959, 1081, 960), (957, 1084, 959), (956, 1084, 957), (956, 954, 1115), (1115, 954, 952), (118, 952, 951), (113, 951, 949), (947, 113, 949), (945, 111, 947), (943, 109, 945), (941, 108, 943), (1038, 940, 938), (937, 1038, 938), (935, 1035, 937), (1033, 935, 923), (924, 927, 922), (921, 1031, 923), (927, 920, 922), (921, 919, 1029), (929, 917, 920), (919, 918, 1029), (916, 1204, 918), (931, 915, 917), (916, 914, 1203), (98, 913, 915), (914, 911, 1203), (913, 1205, 912), (910, 912, 1163), (911, 909, 1201), (908, 910, 1165), (909, 907, 1199), (906, 908, 1178), (907, 905, 1197), (904, 906, 1177), (905, 903, 1195), (902, 904, 1179), (903, 901, 1194), (900, 902, 1181), (901, 899, 1192), (898, 900, 1196), (767, 898, 1196), (899, 897, 1189), (896, 898, 767), (897, 895, 1190), (895, 894, 1191), (1191, 894, 776), (891, 778, 894), (891, 890, 1232), (1230, 890, 888), (886, 888, 887), (884, 1229, 886), (882, 1226, 884), (880, 1224, 882), (1223, 880, 879), (1216, 879, 878), (881, 876, 877), (878, 867, 866), (865, 869, 864), (872, 863, 864), (745, 861, 863), (745, 860, 861), (745, 850, 860), (745, 1317, 850), (745, 1318, 1317), (1317, 1318, 848), (1318, 1319, 848), (1318, 1320, 1319), (1319, 1320, 1321), (1321, 1322, 1319), (1322, 846, 1319), (1321, 1323, 1322), (1323, 133, 1322), (1324, 133, 1323), (1325, 1324, 1323), (1325, 1326, 1324), (1326, 1327, 1324), (1327, 1328, 1324), (1329, 1328, 1327), (451, 1329, 1327), (1330, 451, 1327), (1330, 1331, 451), (1331, 1332, 451), (1331, 1333, 1332), (1333, 1334, 1332), (1332, 1334, 1335), (1335, 1336, 1332), (1332, 1336, 452), (1336, 1337, 452), (1338, 1337, 1336), (1339, 1338, 1336), (1340, 1338, 1339), (1341, 1340, 1339), (1342, 1341, 1339), (1342, 1339, 1343), (1343, 1344, 1342), (1344, 1345, 1342), (1342, 1345, 1346), (1346, 1347, 1342), (1346, 1348, 1347), (1348, 1349, 1347), (1349, 1350, 1347), (1347, 1350, 1341), (1349, 1351, 1350), (1350, 1351, 1340), (1351, 1352, 1340), (1351, 1353, 1352), (1353, 1354, 1352), (1352, 1354, 1355), (1352, 1355, 1338), (1354, 1356, 1355), (1355, 1356, 1357), (1355, 1357, 1337), (1337, 1357, 453), (1356, 1358, 1357), (1357, 1358, 455), (1358, 1359, 455), (1358, 1360, 1359), (1359, 1360, 1361), (1359, 1361, 1362), (1359, 1362, 456), (1362, 1361, 1363), (1362, 1363, 1364), (1362, 1364, 458), (1364, 1363, 1365), (1364, 1365, 1366), (1364, 1366, 460), (1366, 1365, 1367), (1366, 1367, 1368), (1366, 1368, 462), (1368, 1367, 1369), (1368, 1369, 1370), (1368, 1370, 464), (1370, 1369, 1371), (1372, 1370, 1371), (1372, 1371, 1373), (1374, 1372, 1373), (1374, 1373, 1375), (1376, 1374, 1375), (1376, 1375, 1377), (1378, 1376, 1377), (1378, 1377, 355), (1379, 1376, 1378), (1380, 1379, 1378), (1380, 1378, 357), (1381, 1379, 1380), (1382, 1381, 1380), (1382, 1380, 360), (1383, 1381, 1382), (1384, 1383, 1382), (1384, 1382, 362), (713, 1383, 1384), (1385, 713, 1384), (1385, 1384, 364), (1381, 1383, 1386), (1387, 1381, 1386), (1386, 700, 1387), (709, 700, 1386), (1386, 1383, 711), (1379, 1381, 1387), (1388, 1379, 1387), (1387, 698, 1388), (1376, 1379, 1388), (1389, 1376, 1388), (1388, 1390, 1389), (1389, 1390, 469), (1389, 469, 1391), (1391, 1374, 1389), (1388, 697, 1390), (1377, 1375, 354), (1374, 1376, 1389), (1375, 1373, 352), (1372, 1374, 1391), (466, 1372, 1391), (1373, 1371, 350), (1370, 1372, 466), (1371, 1369, 349), (349, 1369, 1392), (1369, 1367, 1392), (1392, 1367, 1393), (1393, 1394, 1392), (1392, 1394, 344), (1393, 1395, 1394), (1395, 1396, 1394), (1396, 1397, 1394), (1394, 1397, 342), (1397, 1398, 342), (1397, 306, 1398), (301, 306, 1397), (1396, 301, 1397), (1399, 1396, 1395), (1400, 1399, 1395), (1401, 1400, 1395), (1402, 1400, 1401), (1401, 1363, 1402), (1402, 1403, 1400), (1403, 1404, 1400), (1405, 1404, 1403), (1406, 1405, 1403), (1407, 1406, 1403), (1408, 1406, 1407), (1407, 1360, 1408), (1360, 1409, 1408), (1408, 1409, 1410), (1410, 1411, 1408), (1410, 1412, 1411), (1412, 1413, 1411), (1413, 1414, 1411), (1411, 1414, 1406), (1413, 288, 1414), (1413, 283, 288), (1415, 283, 1413), (1415, 1413, 1412), (43, 1415, 1412), (45, 1412, 1410), (1410, 1416, 45), (1409, 1416, 1410), (1416, 1409, 1356), (1408, 1411, 1406), (1414, 1405, 1406), (1414, 289, 1405), (1405, 289, 294), (1405, 294, 1404), (1407, 1403, 1402), (1402, 1361, 1407), (1404, 1399, 1400), (1404, 295, 1399), (1399, 295, 300), (1399, 300, 1396), (1401, 1395, 1393), (1393, 1365, 1401), (1367, 1365, 1393), (1365, 1363, 1401), (1363, 1361, 1402), (1361, 1360, 1407), (1409, 1360, 1358), (1356, 1409, 1358), (1354, 1416, 1356), (46, 1416, 1354), (1353, 46, 1354), (1417, 1353, 1351), (1418, 1417, 1351), (1419, 1417, 1418), (727, 1419, 1418), (1420, 1419, 727), (1421, 1419, 1420), (1422, 1421, 1420), (1422, 1420, 1423), (1422, 1423, 1424), (1422, 1424, 53), (1424, 1423, 1425), (1424, 1425, 1426), (1424, 1426, 54), (1426, 1425, 1427), (1426, 1427, 1428), (1426, 1428, 55), (1428, 1427, 718), (1428, 718, 1429), (1428, 1429, 56), (1427, 1425, 721), (1425, 1423, 723), (1423, 1420, 725), (1421, 1422, 52), (1421, 1430, 1419), (1430, 1421, 51), (1430, 1417, 1419), (1430, 1431, 1417), (1431, 47, 1417), (1431, 1430, 50), (1417, 47, 1353), (1349, 1418, 1351), (728, 1418, 1349), (728, 1349, 1348), (732, 1348, 1346), (1346, 1432, 732), (1345, 1432, 1346), (1432, 1345, 1344), (1432, 1344, 1433), (740, 1432, 1433), (740, 1433, 1434), (740, 1434, 1320), (1320, 1434, 1435), (1320, 1435, 1325), (1435, 1434, 1326), (1326, 1434, 1330), (1434, 1433, 1330), (740, 734, 1432), (1344, 1333, 1433), (1436, 1344, 1343), (1335, 1436, 1343), (1344, 1436, 1334), (1343, 1339, 1335), (1342, 1347, 1341), (1350, 1340, 1341), (1340, 1352, 1338), (1338, 1355, 1337), (1335, 1339, 1336), (1334, 1436, 1335), (1344, 1334, 1333), (1433, 1333, 1331), (1330, 1433, 1331), (1437, 1329, 451), (137, 1437, 451), (133, 1329, 1437), (133, 1328, 1329), (1326, 1330, 1327), (1325, 1435, 1326), (1328, 133, 1324), (1321, 1325, 1323), (1321, 1320, 1325), (745, 1320, 1318), (858, 862, 859), (857, 866, 858), (1213, 857, 855), (1210, 855, 854), (1208, 854, 853), (853, 849, 1005), (856, 851, 852), (860, 850, 851), (850, 1317, 848), (849, 847, 1006), (1319, 846, 848), (845, 1316, 847), (133, 846, 1322), (844, 1316, 845), (844, 842, 839), (991, 839, 838), (991, 838, 837), (989, 837, 835), (834, 981, 835), (977, 834, 833), (975, 833, 831), (832, 836, 126), (830, 975, 831), (829, 973, 830), (828, 973, 829), (969, 828, 827), (967, 827, 825), (824, 967, 825), (823, 962, 824), (822, 958, 823), (821, 958, 822), (955, 821, 819), (817, 955, 819), (815, 953, 817), (814, 950, 815), (948, 814, 812), (810, 948, 812), (808, 946, 810), (806, 944, 808), (805, 942, 806), (804, 942, 805), (803, 939, 804), (936, 803, 801), (800, 925, 801), (799, 926, 800), (798, 934, 799), (796, 97, 798), (795, 96, 796), (793, 1438, 795), (1438, 94, 795), (790, 1438, 793), (790, 1439, 1438), (1439, 92, 1438), (788, 1439, 790), (788, 787, 1439), (787, 90, 1439), (1241, 90, 787), (785, 1241, 787), (784, 786, 84), (783, 1236, 785), (782, 784, 82), (780, 1235, 783), (781, 782, 80), (781, 1440, 777), (1440, 781, 78), (779, 1235, 780), (891, 779, 778), (894, 778, 776), (1440, 775, 777), (775, 1440, 77), (776, 774, 1191), (774, 773, 1191), (1188, 773, 772), (772, 769, 1184), (76, 770, 771), (769, 768, 1184), (768, 767, 1196), (765, 896, 767), (764, 766, 770), (75, 764, 770), (763, 893, 765), (762, 764, 75), (761, 892, 763), (759, 762, 74), (760, 889, 761), (758, 757, 760), (754, 757, 755), (754, 752, 885), (752, 751, 883), (876, 751, 750), (750, 748, 870), (753, 71, 749), (747, 874, 748), (746, 874, 747), (745, 875, 746), (745, 741, 1320), (70, 1441, 739), (70, 391, 1441), (391, 720, 1441), (742, 741, 743), (741, 740, 1320), (739, 1441, 738), (1441, 722, 738), (736, 740, 737), (740, 736, 734), (734, 733, 1432), (1432, 733, 732), (732, 729, 1348), (735, 730, 731), (729, 728, 1348), (728, 727, 1418), (725, 1420, 727), (724, 726, 730), (723, 1423, 725), (722, 724, 738), (721, 1425, 723), (720, 722, 1441), (719, 1427, 721), (718, 1427, 719), (1429, 718, 716), (1429, 716, 1442), (1429, 1442, 57), (57, 1442, 365), (1442, 1385, 365), (1442, 714, 1385), (1442, 716, 714), (1385, 714, 713), (1383, 713, 711), (387, 710, 712), (711, 709, 1386), (386, 707, 708), (382, 706, 707), (382, 1443, 706), (706, 1443, 1444), (1443, 1445, 1444), (1445, 1446, 1444), (1444, 1446, 1447), (704, 1444, 1447), (1446, 1448, 1447), (1447, 1448, 690), (1446, 1449, 1448), (1449, 347, 1448), (1448, 347, 689), (1450, 1449, 1446), (1451, 1450, 1446), (1450, 1451, 353), (1449, 1450, 351), (1451, 1446, 1445), (1452, 1451, 1445), (1452, 1445, 1453), (1454, 1452, 1453), (1454, 1453, 1455), (1456, 1454, 1455), (1456, 1455, 1457), (1456, 1457, 367), (1456, 367, 361), (1457, 1455, 379), (1454, 1456, 359), (1455, 1453, 381), (381, 1453, 1443), (1452, 1454, 358), (1451, 1452, 356), (1453, 1445, 1443), (706, 1444, 704), (704, 1447, 703), (703, 1447, 692), (701, 705, 702), (700, 709, 701), (700, 698, 1387), (698, 697, 1388), (1390, 697, 696), (470, 1390, 696), (696, 693, 471), (699, 694, 695), (703, 692, 694), (693, 691, 471), (1447, 690, 692), (691, 688, 472), (1448, 689, 690), (689, 346, 687), (346, 685, 687), (686, 684, 1458), (686, 1458, 475), (1458, 684, 1459), (1458, 1459, 1460), (1458, 1460, 477), (1460, 1459, 1461), (1460, 1461, 1462), (1460, 1462, 479), (1462, 1461, 1463), (1462, 1463, 1464), (1462, 1464, 481), (1464, 1463, 566), (1464, 566, 1465), (1464, 1465, 483), (1463, 1461, 1466), (567, 1463, 1466), (1466, 1461, 1467), (1467, 1468, 1466), (1466, 1468, 569), (1468, 1469, 569), (1470, 1469, 1468), (1471, 1470, 1468), (1472, 1470, 1471), (681, 1472, 1471), (1472, 1473, 1470), (1470, 1473, 607), (1472, 1474, 1473), (1473, 1474, 611), (680, 1474, 1472), (680, 1475, 1474), (1474, 1475, 613), (1470, 607, 1469), (1467, 1471, 1468), (683, 1471, 1467), (1467, 1459, 683), (1461, 1459, 1467), (1459, 684, 683), (683, 681, 1471), (345, 679, 682), (680, 1472, 681), (678, 1475, 680), (678, 677, 1475), (1475, 677, 615), (677, 675, 617), (674, 676, 341), (675, 673, 619), (672, 674, 340), (673, 671, 621), (621, 671, 658), (670, 672, 338), (669, 670, 335), (661, 669, 333), (671, 659, 658), (622, 658, 657), (655, 660, 653), (653, 663, 650), (651, 648, 641), (663, 649, 650), (649, 665, 647), (665, 646, 647), (642, 645, 643), (648, 642, 641), (639, 322, 637), (322, 317, 637), (636, 641, 638), (637, 317, 635), (634, 633, 636), (631, 652, 633), (630, 654, 631), (628, 627, 630), (624, 657, 627), (437, 623, 625), (622, 657, 624), (622, 621, 658), (619, 673, 621), (618, 620, 435), (617, 675, 619), (616, 618, 432), (615, 677, 617), (614, 616, 431), (613, 1475, 615), (612, 614, 429), (611, 1474, 613), (610, 612, 426), (608, 1473, 611), (609, 610, 424), (607, 1473, 608), (1469, 607, 606), (1469, 606, 570), (606, 602, 570), (609, 604, 605), (604, 609, 423), (205, 604, 423), (602, 606, 603), (602, 600, 571), (600, 598, 572), (598, 596, 574), (574, 596, 1476), (596, 1477, 1476), (1476, 1477, 579), (575, 1476, 579), (579, 1477, 585), (596, 595, 1477), (595, 586, 1477), (595, 591, 586), (591, 595, 593), (171, 589, 590), (171, 247, 589), (591, 587, 586), (1477, 586, 585), (584, 588, 583), (588, 1478, 583), (1478, 1479, 583), (1480, 1479, 1478), (245, 1480, 1478), (219, 1480, 245), (1479, 1480, 215), (588, 245, 1478), (1479, 582, 583), (582, 1479, 213), (581, 582, 212), (577, 581, 212), (577, 212, 553), (579, 585, 580), (581, 577, 578), (575, 579, 576), (574, 1476, 575), (572, 598, 574), (571, 600, 572), (570, 602, 571), (1469, 570, 569), (1466, 569, 567), (566, 1463, 567), (1465, 566, 565), (1465, 565, 1481), (1465, 1481, 485), (1481, 565, 1482), (489, 1481, 1482), (489, 1482, 1483), (1483, 1482, 1484), (1485, 1483, 1484), (1485, 1484, 1486), (1487, 1485, 1486), (1487, 1486, 1488), (1487, 1488, 1489), (1490, 1487, 1489), (1490, 1489, 1491), (1492, 1490, 1491), (507, 1492, 1491), (507, 1493, 1492), (1493, 1494, 1492), (1493, 494, 1494), (1495, 1493, 507), (1495, 496, 1493), (499, 496, 1495), (504, 499, 1495), (1492, 1494, 1490), (1494, 1496, 1490), (1494, 493, 1496), (493, 1497, 1496), (1496, 1497, 1487), (493, 490, 1497), (490, 1483, 1497), (1489, 1498, 1491), (1498, 1499, 1491), (1491, 1499, 508), (1499, 1498, 1500), (1499, 1500, 1501), (1499, 1501, 509), (509, 1501, 1502), (1502, 1501, 1503), (1504, 1502, 1503), (529, 1504, 1503), (529, 526, 1504), (526, 1505, 1504), (1505, 512, 1504), (512, 1502, 1504), (1503, 1501, 532), (1501, 1500, 532), (1498, 1506, 1500), (1500, 1506, 533), (533, 1506, 536), (1506, 1507, 536), (1508, 1507, 1506), (1508, 1509, 1507), (1509, 1510, 1507), (1507, 1510, 1511), (1507, 1511, 537), (1510, 1512, 1511), (1511, 1512, 1513), (1511, 1513, 540), (540, 1513, 543), (1513, 1514, 543), (1513, 1515, 1514), (1515, 1516, 1514), (1514, 1516, 1517), (1514, 1517, 544), (544, 1517, 1518), (1517, 1519, 1518), (1518, 1519, 1520), (1518, 1520, 1521), (545, 1518, 1521), (1520, 1522, 1521), (1521, 1522, 1523), (546, 1521, 1523), (1523, 1522, 1524), (1523, 1524, 547), (1524, 1525, 547), (1525, 1526, 547), (1527, 1526, 1525), (1528, 1527, 1525), (1529, 1527, 1528), (1530, 1529, 1528), (1531, 1530, 1528), (1532, 1531, 1528), (1524, 1532, 1528), (1524, 1533, 1532), (1533, 1534, 1532), (1535, 1534, 1533), (1536, 1535, 1533), (1536, 1533, 1522), (1536, 1537, 1535), (1537, 1538, 1535), (1535, 1538, 1539), (1538, 1540, 1539), (1539, 1540, 1541), (1539, 1541, 1542), (1539, 1542, 1534), (1534, 1542, 1531), (1531, 1542, 1543), (1531, 1543, 1544), (1543, 1545, 1544), (1545, 1546, 1544), (1546, 1547, 1544), (1547, 1548, 1544), (1544, 1548, 1530), (1548, 1547, 1549), (1548, 1549, 1550), (1529, 1548, 1550), (1529, 1550, 1551), (1550, 1552, 1551), (1552, 1553, 1551), (1551, 1553, 1554), (1527, 1551, 1554), (1553, 1555, 1554), (1554, 1555, 1556), (1526, 1554, 1556), (548, 1526, 1556), (548, 1556, 551), (1556, 556, 551), (1555, 556, 1556), (1557, 1555, 1553), (1557, 1553, 1558), (1557, 1558, 1559), (1560, 1557, 1559), (562, 1560, 1559), (562, 1559, 1561), (1561, 1516, 562), (1562, 1516, 1561), (1563, 1562, 1561), (1561, 1564, 1563), (1563, 1564, 1565), (1563, 1565, 1566), (1566, 1567, 1563), (1568, 1567, 1566), (1569, 1568, 1566), (1566, 1570, 1569), (1569, 1570, 1571), (1569, 1571, 1572), (1572, 1573, 1569), (1574, 1573, 1572), (1575, 1574, 1572), (1572, 1576, 1575), (1575, 1576, 1577), (1575, 1577, 1578), (1578, 1579, 1575), (1580, 1579, 1578), (1581, 1580, 1578), (1581, 1578, 1582), (1583, 1581, 1582), (1583, 1582, 1584), (1585, 1583, 1584), (1586, 1585, 1584), (1586, 1584, 1587), (1588, 1586, 1587), (1588, 1587, 1589), (1590, 1588, 1589), (1590, 1589, 1591), (1592, 1590, 1591), (1592, 1591, 1593), (1594, 1592, 1593), (1594, 1593, 234), (1595, 1592, 1594), (231, 1595, 1594), (231, 1596, 1595), (1596, 1597, 1595), (1595, 1597, 1598), (1597, 1599, 1598), (1598, 1599, 1600), (1600, 1590, 1598), (1599, 1601, 1600), (1600, 1601, 1602), (1602, 1588, 1600), (1601, 1603, 1602), (1602, 1603, 1604), (1604, 1586, 1602), (1603, 1605, 1604), (1604, 1605, 1606), (1606, 1585, 1604), (1607, 1585, 1606), (1606, 1608, 1607), (1608, 1609, 1607), (1607, 1609, 1610), (1611, 1607, 1610), (1611, 1610, 1612), (1612, 1613, 1611), (1613, 1614, 1611), (1611, 1614, 1615), (1615, 1616, 1611), (1617, 1616, 1615), (1615, 1618, 1617), (1618, 1619, 1617), (1617, 1619, 1620), (1620, 1621, 1617), (1622, 1621, 1620), (1623, 1622, 1620), (1620, 1624, 1623), (1624, 1625, 1623), (1623, 1625, 1626), (1626, 1627, 1623), (1628, 1627, 1626), (1629, 1628, 1626), (1626, 1630, 1629), (1630, 1631, 1629), (1629, 1631, 1632), (1632, 1633, 1629), (521, 1633, 1632), (1631, 1634, 1632), (1632, 1634, 523), (1634, 1631, 1635), (1634, 1635, 1636), (525, 1634, 1636), (525, 1636, 1505), (1636, 513, 1505), (1635, 515, 1636), (1637, 515, 1635), (1638, 1637, 1635), (1639, 1637, 1638), (1640, 1639, 1638), (1638, 1630, 1640), (1630, 1625, 1640), (1640, 1625, 1641), (1641, 1642, 1640), (1643, 1642, 1641), (1644, 1643, 1641), (1641, 1624, 1644), (1624, 1619, 1644), (1644, 1619, 1645), (1645, 1646, 1644), (1647, 1646, 1645), (1648, 1647, 1645), (1645, 1614, 1648), (1645, 1618, 1614), (1649, 1647, 1648), (1650, 1649, 1648), (1648, 1613, 1650), (1650, 1613, 1651), (1650, 1651, 1652), (1652, 1653, 1650), (1654, 1653, 1652), (1541, 1654, 1652), (1541, 1652, 1655), (1653, 1654, 1580), (1653, 1580, 1656), (1649, 1653, 1656), (1649, 1656, 1657), (1657, 1656, 1658), (1659, 1657, 1658), (1659, 1658, 1583), (1660, 1659, 1583), (1660, 1583, 1616), (1660, 1616, 1621), (1661, 1660, 1621), (1661, 1662, 1660), (1663, 1662, 1661), (1664, 1663, 1661), (1664, 1661, 1622), (1664, 1622, 1627), (1665, 1664, 1627), (1665, 1666, 1664), (1667, 1666, 1665), (1668, 1667, 1665), (1668, 1665, 1628), (1668, 1628, 1633), (520, 1668, 1633), (519, 1667, 1668), (519, 1669, 1667), (1669, 1670, 1667), (1669, 1642, 1670), (1639, 1642, 1669), (518, 1639, 1669), (1667, 1670, 1666), (1670, 1671, 1666), (1666, 1671, 1663), (1671, 1672, 1663), (1671, 1646, 1672), (1643, 1646, 1671), (1670, 1643, 1671), (1666, 1663, 1664), (1663, 1672, 1662), (1672, 1673, 1662), (1662, 1673, 1659), (1672, 1647, 1673), (1647, 1657, 1673), (1662, 1659, 1660), (1673, 1657, 1659), (1658, 1656, 1581), (1652, 1651, 1655), (1655, 1651, 1545), (1545, 1651, 1612), (1653, 1649, 1650), (1647, 1649, 1657), (1646, 1647, 1672), (1646, 1643, 1644), (1642, 1643, 1670), (1642, 1639, 1640), (518, 1637, 1639), (1631, 1638, 1635), (1631, 1630, 1638), (1633, 1628, 1629), (1665, 1627, 1628), (1625, 1630, 1626), (1625, 1624, 1641), (1627, 1622, 1623), (1661, 1621, 1622), (1619, 1624, 1620), (1619, 1618, 1645), (1621, 1616, 1617), (1614, 1618, 1615), (1648, 1614, 1613), (1651, 1613, 1612), (1612, 1610, 1545), (1616, 1607, 1611), (1609, 1674, 1610), (1610, 1674, 1546), (1674, 1609, 1675), (1676, 1674, 1675), (1675, 1677, 1676), (1677, 1678, 1676), (1676, 1678, 1549), (1678, 1679, 1549), (1680, 1679, 1678), (1680, 1678, 1681), (1680, 1681, 1570), (1565, 1680, 1570), (1682, 1680, 1565), (1682, 1679, 1680), (1682, 1552, 1679), (1558, 1552, 1682), (1558, 1682, 1564), (1681, 1678, 1677), (1681, 1677, 1683), (1681, 1683, 1571), (1571, 1683, 1576), (1683, 1684, 1576), (1683, 1685, 1684), (1685, 1686, 1684), (1684, 1686, 1687), (1684, 1687, 1577), (1577, 1687, 1582), (1687, 1688, 1582), (1582, 1688, 1689), (1688, 1690, 1689), (1689, 1690, 1691), (1689, 1691, 1584), (1690, 1692, 1691), (1691, 1692, 1693), (1691, 1693, 1587), (1692, 1694, 1693), (1693, 1694, 1695), (1693, 1695, 1589), (1694, 1696, 1695), (1695, 1696, 1697), (1695, 1697, 1591), (1696, 1698, 1697), (1697, 1698, 236), (1697, 236, 1593), (1699, 1698, 1696), (1700, 1699, 1696), (1699, 1700, 1701), (1702, 1699, 1701), (1702, 1701, 1596), (1702, 1596, 230), (1703, 1702, 230), (1703, 1704, 1702), (1705, 1704, 1703), (226, 1705, 1703), (1705, 237, 1704), (1704, 237, 1698), (1704, 1699, 1702), (1701, 1700, 1706), (1706, 1597, 1701), (1700, 1707, 1706), (1706, 1707, 1708), (1708, 1599, 1706), (1707, 1709, 1708), (1708, 1709, 1710), (1710, 1601, 1708), (1709, 1711, 1710), (1710, 1711, 1712), (1712, 1605, 1710), (1608, 1605, 1712), (1713, 1608, 1712), (1712, 1686, 1713), (1711, 1686, 1712), (1711, 1709, 1688), (1709, 1707, 1692), (1707, 1700, 1694), (1704, 1698, 1699), (1700, 1696, 1694), (1707, 1694, 1692), (1709, 1692, 1690), (1688, 1709, 1690), (1687, 1711, 1688), (1686, 1711, 1687), (1686, 1685, 1713), (1713, 1685, 1675), (1677, 1685, 1683), (1685, 1677, 1675), (1547, 1674, 1676), (1675, 1609, 1713), (1609, 1608, 1713), (1616, 1585, 1607), (1605, 1608, 1606), (1605, 1603, 1710), (1710, 1603, 1601), (1708, 1601, 1599), (1706, 1599, 1597), (1701, 1597, 1596), (1598, 1592, 1595), (1697, 1593, 1591), (1598, 1590, 1592), (1695, 1591, 1589), (1600, 1588, 1590), (1693, 1589, 1587), (1602, 1586, 1588), (1691, 1587, 1584), (1604, 1585, 1586), (1585, 1616, 1583), (1582, 1689, 1584), (1658, 1581, 1583), (1656, 1580, 1581), (1654, 1579, 1580), (1540, 1579, 1654), (1540, 1574, 1579), (1578, 1577, 1582), (1576, 1684, 1577), (1579, 1574, 1575), (1538, 1573, 1574), (1572, 1571, 1576), (1570, 1681, 1571), (1573, 1568, 1569), (1537, 1568, 1573), (1714, 1568, 1537), (1714, 1567, 1568), (1519, 1567, 1714), (1519, 1562, 1567), (1566, 1565, 1570), (1564, 1682, 1565), (1567, 1562, 1563), (1561, 1559, 1564), (557, 1557, 1560), (1559, 1558, 1564), (557, 1555, 1557), (1558, 1553, 1552), (1679, 1552, 1550), (1549, 1679, 1550), (1547, 1676, 1549), (1674, 1547, 1546), (1545, 1610, 1546), (1543, 1655, 1545), (1542, 1655, 1543), (1541, 1655, 1542), (1540, 1654, 1541), (1538, 1574, 1540), (1537, 1573, 1538), (1714, 1537, 1536), (1520, 1714, 1536), (1535, 1539, 1534), (1532, 1534, 1531), (1531, 1544, 1530), (1548, 1529, 1530), (1527, 1529, 1551), (1526, 1527, 1554), (1524, 1528, 1525), (1522, 1533, 1524), (1520, 1536, 1522), (1519, 1714, 1520), (1517, 1562, 1519), (1516, 1562, 1517), (1516, 1515, 562), (1512, 1515, 1513), (1515, 1512, 563), (563, 1512, 1715), (1484, 563, 1715), (1512, 1510, 1715), (1715, 1510, 1486), (1510, 1509, 1486), (1509, 1508, 1488), (1498, 1508, 1506), (1508, 1498, 1489), (1490, 1496, 1487), (1488, 1508, 1489), (1486, 1509, 1488), (1487, 1497, 1485), (1484, 1715, 1486), (1497, 1483, 1485), (1484, 1482, 564), (1482, 565, 564), (1484, 564, 563), (562, 1515, 563), (562, 558, 1560), (561, 568, 560), (560, 573, 559), (558, 557, 1560), (557, 556, 1555), (554, 555, 559), (554, 577, 553), (556, 552, 551), (549, 548, 551), (1526, 548, 547), (546, 1523, 547), (545, 1521, 546), (544, 1518, 545), (543, 1514, 544), (540, 543, 541), (537, 1511, 540), (536, 1507, 537), (534, 533, 536), (532, 1500, 533), (530, 1503, 532), (530, 529, 1503), (526, 529, 527), (526, 525, 1505), (1634, 525, 523), (69, 522, 524), (523, 521, 1632), (520, 1633, 521), (520, 519, 1668), (518, 1669, 519), (516, 1637, 518), (516, 515, 1637), (515, 513, 1636), (513, 512, 1505), (510, 1502, 512), (509, 1502, 510), (1499, 509, 508), (507, 1491, 508), (505, 1495, 507), (504, 1495, 505), (61, 502, 503), (61, 370, 502), (500, 499, 504), (496, 499, 497), (496, 494, 1493), (494, 493, 1494), (490, 493, 491), (490, 489, 1483), (1481, 489, 487), (485, 1481, 487), (483, 1465, 485), (481, 1464, 483), (479, 1462, 481), (477, 1460, 479), (475, 1458, 477), (474, 686, 475), (688, 474, 472), (691, 472, 471), (696, 471, 470), (469, 1390, 470), (1391, 469, 467), (1391, 467, 466), (464, 1370, 466), (462, 1368, 464), (460, 1366, 462), (458, 1364, 460), (456, 1362, 458), (455, 1359, 456), (1357, 455, 453), (1337, 453, 452), (1332, 452, 451), (450, 454, 448), (447, 280, 449), (285, 280, 447), (448, 457, 445), (446, 285, 447), (444, 286, 446), (291, 286, 444), (445, 459, 443), (442, 291, 444), (443, 461, 441), (440, 292, 442), (297, 292, 440), (441, 463, 439), (437, 297, 440), (439, 465, 438), (438, 468, 436), (437, 435, 623), (436, 473, 434), (432, 618, 435), (434, 476, 433), (433, 478, 430), (431, 616, 432), (429, 614, 431), (430, 480, 428), (426, 612, 429), (428, 482, 427), (427, 484, 425), (424, 610, 426), (425, 486, 421), (423, 609, 424), (423, 422, 205), (486, 420, 421), (488, 419, 420), (418, 417, 422), (416, 542, 417), (419, 414, 415), (492, 413, 414), (412, 411, 416), (410, 539, 411), (413, 408, 409), (407, 408, 495), (406, 405, 410), (404, 535, 405), (407, 402, 403), (401, 402, 498), (400, 399, 404), (398, 531, 399), (395, 528, 398), (401, 396, 397), (395, 69, 528), (390, 720, 391), (390, 388, 717), (388, 387, 715), (710, 387, 386), (386, 383, 707), (389, 384, 385), (383, 382, 707), (382, 381, 1443), (379, 1455, 381), (378, 380, 384), (377, 1457, 379), (368, 1457, 377), (376, 378, 393), (375, 368, 377), (374, 376, 392), (373, 374, 394), (373, 396, 372), (502, 370, 372), (371, 369, 375), (369, 368, 375), (367, 1457, 368), (365, 1385, 364), (364, 1384, 362), (361, 367, 363), (362, 1382, 360), (359, 1456, 361), (360, 1380, 357), (358, 1454, 359), (356, 1452, 358), (357, 1378, 355), (353, 1451, 356), (355, 1377, 354), (354, 1375, 352), (351, 1450, 353), (352, 1373, 350), (348, 1449, 351), (350, 1371, 349), (1392, 344, 349), (347, 1449, 348), (347, 346, 689), (685, 346, 345), (345, 343, 679), (344, 1394, 342), (341, 676, 343), (342, 1398, 339), (1398, 1716, 339), (1398, 307, 1716), (307, 313, 1716), (1716, 313, 1717), (1716, 1717, 337), (313, 1718, 1717), (1717, 1718, 336), (340, 674, 341), (338, 672, 340), (339, 1716, 337), (335, 670, 338), (337, 1717, 336), (336, 1718, 334), (1718, 1719, 334), (314, 1719, 1718), (314, 319, 1719), (319, 329, 1719), (333, 669, 335), (334, 1719, 331), (332, 661, 333), (330, 668, 332), (1719, 329, 331), (330, 328, 667), (328, 327, 667), (667, 327, 255), (323, 322, 639), (160, 323, 639), (325, 320, 321), (319, 320, 329), (318, 317, 322), (317, 316, 635), (319, 314, 315), (313, 314, 1718), (312, 311, 316), (311, 310, 632), (310, 309, 629), (313, 307, 308), (306, 307, 1398), (304, 309, 305), (304, 303, 626), (306, 301, 302), (300, 301, 1396), (298, 303, 299), (298, 297, 437), (300, 295, 296), (1404, 294, 295), (292, 297, 293), (292, 291, 442), (294, 289, 290), (1414, 288, 289), (286, 291, 287), (286, 285, 446), (288, 283, 284), (1415, 282, 283), (1415, 42, 282), (42, 277, 282), (280, 285, 281), (280, 279, 449), (449, 279, 140), (279, 274, 140), (282, 277, 278), (41, 276, 277), (41, 1720, 276), (1720, 271, 276), (1720, 1721, 271), (1721, 1722, 271), (1722, 1721, 37), (1721, 1720, 38), (279, 275, 274), (276, 271, 272), (271, 1722, 269), (1722, 1723, 269), (1723, 1722, 36), (269, 1723, 267), (1723, 266, 267), (266, 1723, 35), (264, 266, 34), (262, 264, 33), (260, 257, 256), (327, 256, 255), (255, 254, 667), (252, 646, 254), (251, 646, 252), (644, 251, 250), (644, 250, 168), (168, 250, 248), (169, 248, 247), (589, 247, 246), (588, 246, 245), (243, 219, 245), (249, 28, 244), (225, 240, 238), (225, 238, 1705), (1705, 238, 237), (1698, 237, 236), (236, 234, 1593), (239, 233, 235), (232, 1594, 234), (231, 1594, 232), (230, 1596, 231), (1703, 230, 228), (226, 1703, 228), (225, 1705, 226), (223, 240, 225), (223, 222, 240), (222, 220, 242), (220, 219, 243), (1480, 219, 217), (215, 1480, 217), (213, 1479, 215), (212, 582, 213), (553, 212, 210), (209, 550, 210), (206, 209, 207), (205, 422, 206), (204, 604, 205), (204, 202, 601), (202, 201, 599), (203, 199, 200), (208, 198, 199), (198, 211, 196), (196, 214, 195), (193, 197, 194), (192, 201, 193), (597, 192, 190), (594, 190, 189), (191, 187, 188), (195, 185, 187), (186, 183, 178), (216, 184, 185), (184, 218, 182), (182, 221, 181), (181, 224, 180), (183, 179, 178), (177, 186, 178), (176, 189, 177), (592, 176, 174), (172, 592, 174), (171, 590, 172), (169, 247, 171), (168, 248, 169), (644, 168, 167), (166, 170, 165), (167, 164, 163), (640, 163, 162), (160, 639, 162), (159, 323, 160), (158, 324, 159), (156, 260, 158), (154, 259, 156), (152, 261, 154), (150, 263, 152), (149, 265, 150), (268, 149, 147), (146, 268, 147), (145, 270, 146), (273, 145, 143), (141, 273, 143), (140, 274, 141), (138, 449, 140), (142, 134, 139), (1, 134, 142), (138, 137, 451), (133, 1437, 137), (133, 131, 129), (843, 129, 127), (128, 130, 17), (127, 126, 841), (124, 826, 126), (29, 1116, 125), (125, 1289, 123), (121, 820, 124), (123, 1289, 122), (122, 1312, 120), (119, 818, 121), (118, 120, 1310), (117, 816, 119), (118, 951, 115), (116, 813, 117), (114, 811, 116), (115, 951, 113), (114, 112, 811), (111, 113, 947), (112, 110, 809), (109, 111, 945), (110, 106, 807), (108, 109, 943), (107, 108, 941), (107, 940, 105), (106, 104, 807), (103, 802, 104), (102, 797, 103), (101, 794, 102), (100, 791, 101), (99, 105, 98), (98, 933, 97), (96, 97, 796), (94, 96, 795), (100, 95, 93), (92, 94, 1438), (792, 93, 91), (90, 92, 1439), (90, 1241, 89), (87, 91, 88), (87, 86, 789), (84, 786, 86), (83, 85, 89), (82, 784, 84), (81, 83, 1240), (80, 782, 82), (79, 81, 1252), (78, 781, 80), (72, 79, 1265), (77, 1440, 78), (76, 775, 77), (76, 75, 770), (74, 762, 75), (73, 759, 74), (73, 71, 756), (1266, 49, 72), (70, 744, 71), (70, 69, 391), (68, 522, 69), (67, 517, 68), (66, 514, 67), (65, 511, 66), (64, 506, 65), (62, 503, 64), (61, 503, 62), (60, 370, 61), (366, 60, 59), (57, 365, 59), (63, 49, 58), (56, 1429, 57), (55, 1428, 56), (54, 1426, 55), (53, 1424, 54), (52, 1422, 53), (51, 1421, 52), (50, 1430, 51), (48, 1431, 50), (49, 29, 44), (47, 1431, 48), (47, 46, 1353), (1416, 46, 45), (45, 43, 1412), (42, 1415, 43), (42, 41, 277), (1720, 41, 39), (44, 29, 40), (38, 1720, 39), (37, 1721, 38), (36, 1722, 37), (35, 1723, 36), (34, 266, 35), (33, 264, 34), (32, 262, 33), (31, 258, 32), (31, 30, 253), (30, 28, 249), (241, 28, 27), (26, 233, 27), (25, 229, 26), (24, 227, 25), (23, 180, 24), (22, 175, 23), (21, 173, 22), (20, 165, 21), (18, 161, 20), (19, 29, 17), (16, 157, 18), (17, 130, 15), (14, 155, 16), (15, 132, 13), (11, 153, 14), (13, 135, 12), (12, 136, 8), (10, 151, 11), (9, 148, 10), (136, 7, 8), (6, 7, 136), (5, 4, 9), (2, 144, 4), (6, 0, 3), (2, 1, 142), (134, 1, 0)])
me_bracket.use_remesh_fix_poles = True
me_bracket.use_remesh_preserve_attributes = False
me_bracket.use_mirror_vertex_groups = False
me_bracket.update()

# ---- objects
ob_light = bpy.data.objects.new('Light', light_light)
ob_camera = bpy.data.objects.new('Camera', cam_camera)
ob_bracket = bpy.data.objects.new('Bracket', me_bracket)

# ---- transforms, parenting, visibility, modifiers, constraints
ob_light.location = (4.076, 1.005, 5.904)
ob_light.rotation_euler = (0.6503, 0.05522, 1.866)
ob_light.lock_rotations_4d = False
ob_light.empty_display_type = 'ARROWS'
ob_light.color = (0.0, 0.0, 0.0, 0.0)
ob_light.lineart.crease_threshold = 0.0
ob_camera.location = (7.359, -6.926, 4.958)
ob_camera.rotation_euler = (1.109, 0.0, 0.8149)
ob_camera.lock_rotations_4d = False
ob_camera.empty_display_type = 'ARROWS'
ob_camera.color = (0.0, 0.0, 0.0, 0.0)
ob_camera.display_type = 'WIRE'
ob_camera.lineart.crease_threshold = 0.0
ob_bracket.location = (0.0, 0.0, 0.0)
ob_bracket.lineart.crease_threshold = 0.0

# ---- collection membership
col_collection.objects.link(ob_light)
col_collection.objects.link(ob_camera)
col_collection.objects.link(ob_bracket)

# ---- scene / render settings (as saved in the file)
scene.camera = ob_camera
scene.frame_start = 1; scene.frame_end = 250; scene.frame_set(1)
scene.render.engine = 'BLENDER_EEVEE_NEXT'
scene.cycles.use_denoising = False
scene.cycles.samples = 128
scene.cycles.sampling_pattern = 'TABULATED_SOBOL'
scene.cycles.use_adaptive_sampling = False
scene.cycles.use_light_tree = False
scene.view_settings.view_transform = 'Filmic'
bpy.context.view_layer.update()

